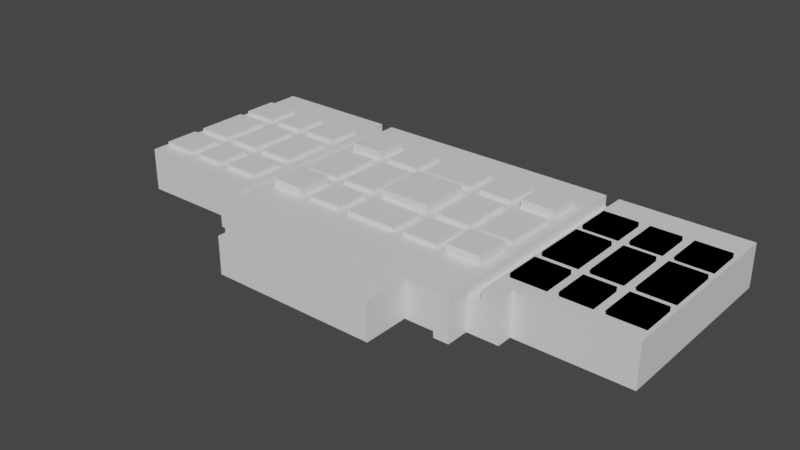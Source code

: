 # Source: baps-better-for-materials.blend  (saved by Blender 2.80.75; exported with 4.5.12 LTS)
import bpy
from mathutils import Matrix  # noqa: F401  (used for matrix-valued properties, if any)

bpy.ops.wm.read_factory_settings(use_empty=True)
scene = bpy.context.scene
scene.name = 'Scene'

# ---- collections
col_collection = bpy.data.collections.new('Collection'); scene.collection.children.link(col_collection)

# ---- materials (node trees are filled in below, after node groups)
mat_drywall = bpy.data.materials.new('drywall')
mat_drywall.use_transparent_shadow = False
mat_act = bpy.data.materials.new('ACT')
mat_act.use_transparent_shadow = False
mat_2__vinyl_covered_foam_core__crashpad = bpy.data.materials.new('2" vinyl covered foam core (crashpad)')
mat_2__vinyl_covered_foam_core__crashpad.use_transparent_shadow = False
mat_sick_curtain = bpy.data.materials.new('sick curtain')
mat_sick_curtain.use_transparent_shadow = False
mat_wood_over_air_gap = bpy.data.materials.new('wood over air gap')
mat_wood_over_air_gap.use_transparent_shadow = False
mat_bolon = bpy.data.materials.new('bolon')
mat_bolon.use_transparent_shadow = False
mat_thin_carpet = bpy.data.materials.new('thin carpet')
mat_thin_carpet.use_transparent_shadow = False
mat_acoustic_panel = bpy.data.materials.new('acoustic panel')
mat_acoustic_panel.use_transparent_shadow = False

# ---- material node trees
mat_drywall.use_nodes = True; mat_drywall.node_tree.nodes.clear()
_N = mat_drywall.node_tree.nodes; _L = mat_drywall.node_tree.links
n0 = _N.new('ShaderNodeOutputMaterial'); n0.name = 'Material Output'; n0.location = (300, 300)
n1 = _N.new('ShaderNodeBsdfPrincipled'); n1.name = 'Principled BSDF'; n1.location = (10, 300)
n1.distribution = 'GGX'
n1.subsurface_method = 'BURLEY'
n1.inputs[3].default_value = 1.45
n1.inputs[27].default_value = (0.0, 0.0, 0.0, 1.0)
n1.inputs[28].default_value = 1.0
_L.new(n1.outputs[0], n0.inputs[0])
n0.is_active_output = True
mat_act.use_nodes = True; mat_act.node_tree.nodes.clear()
_N = mat_act.node_tree.nodes; _L = mat_act.node_tree.links
n0 = _N.new('ShaderNodeOutputMaterial'); n0.name = 'Material Output'; n0.location = (300, 300)
n1 = _N.new('ShaderNodeBsdfPrincipled'); n1.name = 'Principled BSDF'; n1.location = (10, 300)
n1.distribution = 'GGX'
n1.subsurface_method = 'BURLEY'
n1.inputs[3].default_value = 1.45
n1.inputs[27].default_value = (0.0, 0.0, 0.0, 1.0)
n1.inputs[28].default_value = 1.0
_L.new(n1.outputs[0], n0.inputs[0])
n0.is_active_output = True
mat_2__vinyl_covered_foam_core__crashpad.use_nodes = True; mat_2__vinyl_covered_foam_core__crashpad.node_tree.nodes.clear()
_N = mat_2__vinyl_covered_foam_core__crashpad.node_tree.nodes; _L = mat_2__vinyl_covered_foam_core__crashpad.node_tree.links
n0 = _N.new('ShaderNodeOutputMaterial'); n0.name = 'Material Output'; n0.location = (300, 300)
n1 = _N.new('ShaderNodeBsdfPrincipled'); n1.name = 'Principled BSDF'; n1.location = (10, 300)
n1.distribution = 'GGX'
n1.subsurface_method = 'BURLEY'
n1.inputs[3].default_value = 1.45
n1.inputs[27].default_value = (0.0, 0.0, 0.0, 1.0)
n1.inputs[28].default_value = 1.0
_L.new(n1.outputs[0], n0.inputs[0])
n0.is_active_output = True
mat_sick_curtain.use_nodes = True; mat_sick_curtain.node_tree.nodes.clear()
_N = mat_sick_curtain.node_tree.nodes; _L = mat_sick_curtain.node_tree.links
n0 = _N.new('ShaderNodeOutputMaterial'); n0.name = 'Material Output'; n0.location = (300, 300)
n1 = _N.new('ShaderNodeBsdfPrincipled'); n1.name = 'Principled BSDF'; n1.location = (10, 300)
n1.distribution = 'GGX'
n1.subsurface_method = 'BURLEY'
n1.inputs[3].default_value = 1.45
n1.inputs[27].default_value = (0.0, 0.0, 0.0, 1.0)
n1.inputs[28].default_value = 1.0
_L.new(n1.outputs[0], n0.inputs[0])
n0.is_active_output = True
mat_wood_over_air_gap.use_nodes = True; mat_wood_over_air_gap.node_tree.nodes.clear()
_N = mat_wood_over_air_gap.node_tree.nodes; _L = mat_wood_over_air_gap.node_tree.links
n0 = _N.new('ShaderNodeOutputMaterial'); n0.name = 'Material Output'; n0.location = (300, 300)
n1 = _N.new('ShaderNodeBsdfPrincipled'); n1.name = 'Principled BSDF'; n1.location = (10, 300)
n1.distribution = 'GGX'
n1.subsurface_method = 'BURLEY'
n1.inputs[3].default_value = 1.45
n1.inputs[27].default_value = (0.0, 0.0, 0.0, 1.0)
n1.inputs[28].default_value = 1.0
_L.new(n1.outputs[0], n0.inputs[0])
n0.is_active_output = True
mat_bolon.use_nodes = True; mat_bolon.node_tree.nodes.clear()
_N = mat_bolon.node_tree.nodes; _L = mat_bolon.node_tree.links
n0 = _N.new('ShaderNodeOutputMaterial'); n0.name = 'Material Output'; n0.location = (300, 300)
n1 = _N.new('ShaderNodeBsdfPrincipled'); n1.name = 'Principled BSDF'; n1.location = (10, 300)
n1.distribution = 'GGX'
n1.subsurface_method = 'BURLEY'
n1.inputs[3].default_value = 1.45
n1.inputs[27].default_value = (0.0, 0.0, 0.0, 1.0)
n1.inputs[28].default_value = 1.0
_L.new(n1.outputs[0], n0.inputs[0])
n0.is_active_output = True
mat_thin_carpet.use_nodes = True; mat_thin_carpet.node_tree.nodes.clear()
_N = mat_thin_carpet.node_tree.nodes; _L = mat_thin_carpet.node_tree.links
n0 = _N.new('ShaderNodeOutputMaterial'); n0.name = 'Material Output'; n0.location = (300, 300)
n1 = _N.new('ShaderNodeBsdfPrincipled'); n1.name = 'Principled BSDF'; n1.location = (10, 300)
n1.distribution = 'GGX'
n1.subsurface_method = 'BURLEY'
n1.inputs[3].default_value = 1.45
n1.inputs[27].default_value = (0.0, 0.0, 0.0, 1.0)
n1.inputs[28].default_value = 1.0
_L.new(n1.outputs[0], n0.inputs[0])
n0.is_active_output = True
mat_acoustic_panel.use_nodes = True; mat_acoustic_panel.node_tree.nodes.clear()
_N = mat_acoustic_panel.node_tree.nodes; _L = mat_acoustic_panel.node_tree.links
n0 = _N.new('ShaderNodeOutputMaterial'); n0.name = 'Material Output'; n0.location = (300, 300)
n1 = _N.new('ShaderNodeBsdfPrincipled'); n1.name = 'Principled BSDF'; n1.location = (10, 300)
n1.distribution = 'GGX'
n1.subsurface_method = 'BURLEY'
n1.inputs[3].default_value = 1.45
n1.inputs[27].default_value = (0.0, 0.0, 0.0, 1.0)
n1.inputs[28].default_value = 1.0
_L.new(n1.outputs[0], n0.inputs[0])
n0.is_active_output = True

# ---- world
world_world = bpy.data.worlds.new('World'); scene.world = world_world
world_world.use_nodes = True; world_world.node_tree.nodes.clear()
_N = world_world.node_tree.nodes; _L = world_world.node_tree.links
n0 = _N.new('ShaderNodeOutputWorld'); n0.name = 'World Output'; n0.location = (300, 300)
n1 = _N.new('ShaderNodeBackground'); n1.name = 'Background'; n1.location = (10, 300)
n1.inputs[0].default_value = (0.05088, 0.05088, 0.05088, 1.0)
_L.new(n1.outputs[0], n0.inputs[0])
n0.is_active_output = True
world_world.color = (0.05088, 0.05088, 0.05088)
world_world.use_sun_shadow = False
world_world.sun_shadow_jitter_overblur = 0.0

# ---- meshes
me_bapsextended_008 = bpy.data.meshes.new('Bapsextended.008')
me_bapsextended_008.from_pydata([(74.0, 27.07, 5.949), (69.24, 27.07, 5.949), (74.0, 27.07, 6.544), (69.24, 27.07, 6.544), (74.0, 19.93, 5.949), (74.0, 19.93, 6.544), (69.24, 19.93, 5.949), (69.24, 19.93, 6.544)], [], [(1, 0, 2, 3), (0, 4, 5, 2), (4, 6, 7, 5), (6, 1, 3, 7), (5, 7, 3, 2)])
me_bapsextended_008.use_remesh_preserve_volume = False
me_bapsextended_008.use_remesh_preserve_attributes = False
me_bapsextended_008.use_mirror_vertex_groups = False
me_bapsextended_008.update()
me_bapsextended_009 = bpy.data.meshes.new('Bapsextended.009')
me_bapsextended_009.from_pydata([(67.75, 33.32, 5.949), (63.58, 33.32, 5.949), (67.75, 33.32, 6.544), (63.58, 33.32, 6.544), (67.75, 28.56, 5.949), (67.75, 28.56, 6.544), (63.58, 28.56, 5.949), (63.58, 28.56, 6.544)], [], [(1, 0, 2, 3), (0, 4, 5, 2), (4, 6, 7, 5), (6, 1, 3, 7), (5, 7, 3, 2)])
me_bapsextended_009.use_remesh_preserve_volume = False
me_bapsextended_009.use_remesh_preserve_attributes = False
me_bapsextended_009.use_mirror_vertex_groups = False
me_bapsextended_009.update()
me_bapsextended_010 = bpy.data.meshes.new('Bapsextended.010')
me_bapsextended_010.from_pydata([(62.1, 33.32, 5.949), (57.34, 33.32, 5.949), (62.1, 33.32, 6.544), (57.34, 33.32, 6.544), (62.1, 28.56, 5.949), (62.1, 28.56, 6.544), (57.34, 28.56, 5.949), (57.34, 28.56, 6.544)], [], [(1, 0, 2, 3), (0, 4, 5, 2), (4, 6, 7, 5), (6, 1, 3, 7), (5, 7, 3, 2)])
me_bapsextended_010.use_remesh_preserve_volume = False
me_bapsextended_010.use_remesh_preserve_attributes = False
me_bapsextended_010.use_mirror_vertex_groups = False
me_bapsextended_010.update()
me_bapsextended_011 = bpy.data.meshes.new('Bapsextended.011')
me_bapsextended_011.from_pydata([(69.24, 13.68, 5.949), (74.0, 13.68, 5.949), (69.24, 13.68, 6.544), (74.0, 13.68, 6.544), (69.24, 18.44, 5.949), (69.24, 18.44, 6.544), (74.0, 18.44, 5.949), (74.0, 18.44, 6.544)], [], [(5, 7, 3, 2), (1, 0, 2, 3), (0, 4, 5, 2), (4, 6, 7, 5), (6, 1, 3, 7)])
me_bapsextended_011.use_remesh_preserve_volume = False
me_bapsextended_011.use_remesh_preserve_attributes = False
me_bapsextended_011.use_mirror_vertex_groups = False
me_bapsextended_011.update()
me_bapsextended_016 = bpy.data.meshes.new('Bapsextended.016')
me_bapsextended_016.from_pydata([(57.34, 13.68, 5.949), (62.1, 13.68, 5.949), (57.34, 13.68, 6.544), (62.1, 13.68, 6.544), (57.34, 18.44, 5.949), (57.34, 18.44, 6.544), (62.1, 18.44, 5.949), (62.1, 18.44, 6.544)], [], [(1, 0, 2, 3), (0, 4, 5, 2), (4, 6, 7, 5), (6, 1, 3, 7), (5, 7, 3, 2)])
me_bapsextended_016.use_remesh_preserve_volume = False
me_bapsextended_016.use_remesh_preserve_attributes = False
me_bapsextended_016.use_mirror_vertex_groups = False
me_bapsextended_016.update()
me_bapsextended_017 = bpy.data.meshes.new('Bapsextended.017')
me_bapsextended_017.from_pydata([(67.75, 27.07, 5.949), (63.58, 27.07, 5.949), (67.75, 27.07, 6.544), (63.58, 27.07, 6.544), (67.75, 19.93, 5.949), (67.75, 19.93, 6.544), (63.58, 19.93, 5.949), (63.58, 19.93, 6.544)], [], [(1, 0, 2, 3), (0, 4, 5, 2), (4, 6, 7, 5), (6, 1, 3, 7), (5, 7, 3, 2)])
me_bapsextended_017.use_remesh_preserve_volume = False
me_bapsextended_017.use_remesh_preserve_attributes = False
me_bapsextended_017.use_mirror_vertex_groups = False
me_bapsextended_017.update()
me_bapsextended_018 = bpy.data.meshes.new('Bapsextended.018')
me_bapsextended_018.from_pydata([(74.0, 33.32, 5.949), (69.24, 33.32, 5.949), (74.0, 33.32, 6.544), (69.24, 33.32, 6.544), (74.0, 28.56, 5.949), (74.0, 28.56, 6.544), (69.24, 28.56, 5.949), (69.24, 28.56, 6.544)], [], [(1, 0, 2, 3), (0, 4, 5, 2), (4, 6, 7, 5), (6, 1, 3, 7), (5, 7, 3, 2)])
me_bapsextended_018.use_remesh_preserve_volume = False
me_bapsextended_018.use_remesh_preserve_attributes = False
me_bapsextended_018.use_mirror_vertex_groups = False
me_bapsextended_018.update()
me_bapsextended_019 = bpy.data.meshes.new('Bapsextended.019')
me_bapsextended_019.from_pydata([(57.34, 19.93, 5.949), (62.1, 19.93, 5.949), (57.34, 19.93, 6.544), (62.1, 19.93, 6.544), (57.34, 27.07, 5.949), (57.34, 27.07, 6.544), (62.1, 27.07, 5.949), (62.1, 27.07, 6.544)], [], [(1, 0, 2, 3), (0, 4, 5, 2), (4, 6, 7, 5), (6, 1, 3, 7), (5, 7, 3, 2)])
me_bapsextended_019.use_remesh_preserve_volume = False
me_bapsextended_019.use_remesh_preserve_attributes = False
me_bapsextended_019.use_mirror_vertex_groups = False
me_bapsextended_019.update()
me_bapsextended_020 = bpy.data.meshes.new('Bapsextended.020')
me_bapsextended_020.from_pydata([(67.75, 18.44, 5.949), (63.58, 18.44, 5.949), (67.75, 18.44, 6.544), (63.58, 18.44, 6.544), (67.75, 13.68, 5.949), (67.75, 13.68, 6.544), (63.58, 13.68, 5.949), (63.58, 13.68, 6.544)], [], [(1, 0, 2, 3), (0, 4, 5, 2), (4, 6, 7, 5), (6, 1, 3, 7), (5, 7, 3, 2)])
me_bapsextended_020.use_remesh_preserve_volume = False
me_bapsextended_020.use_remesh_preserve_attributes = False
me_bapsextended_020.use_mirror_vertex_groups = False
me_bapsextended_020.update()
me_bapsextended_021 = bpy.data.meshes.new('Bapsextended.021')
me_bapsextended_021.from_pydata([(12.42, 33.32, 5.949), (12.42, 28.56, 5.949), (12.42, 33.32, 6.544), (12.42, 28.56, 6.544), (17.18, 33.32, 5.949), (17.18, 33.32, 6.544), (17.18, 28.56, 5.949), (17.18, 28.56, 6.544), (33.69, 27.07, 5.949), (33.69, 19.93, 5.949), (33.69, 27.07, 7.139), (33.69, 19.93, 7.139), (40.83, 27.07, 5.949), (40.83, 27.07, 7.139), (40.83, 19.93, 5.949), (40.83, 19.93, 7.139), (12.42, 18.44, 5.949), (12.42, 13.68, 5.949), (17.18, 18.44, 5.949), (17.18, 13.68, 5.949), (6.767, 27.07, 5.949), (6.767, 19.93, 5.949), (10.93, 27.07, 5.949), (10.93, 19.93, 5.949), (0.5205, 33.32, 5.949), (0.5205, 28.56, 5.949), (5.28, 33.32, 5.949), (5.28, 28.56, 5.949), (6.767, 33.32, 5.949), (6.767, 28.56, 5.949), (10.93, 33.32, 5.949), (10.93, 28.56, 5.949), (0.5205, 27.07, 5.949), (0.5205, 19.93, 5.949), (5.28, 27.07, 5.949), (5.28, 19.93, 5.949), (6.767, 18.44, 5.949), (6.767, 13.68, 5.949), (10.93, 18.44, 5.949), (10.93, 13.68, 5.949), (12.42, 27.07, 5.949), (12.42, 19.93, 5.949), (17.18, 27.07, 5.949), (17.18, 19.93, 5.949), (12.42, 33.32, 5.949), (12.42, 28.56, 5.949), (17.18, 33.32, 5.949), (17.18, 28.56, 5.949), (0.5205, 18.44, 5.949), (0.5205, 13.68, 5.949), (5.28, 18.44, 5.949), (5.28, 13.68, 5.949), (-4.196e-05, 38.37, 5.949), (-4.196e-05, 11.6, 5.949), (15.39, 11.6, 5.949), (15.39, 9.445, 5.949), (17.92, 9.445, 5.949), (17.92, 38.37, 5.949), (74.0, 27.07, 5.949), (69.24, 27.07, 5.949), (74.0, 19.93, 5.949), (69.24, 19.93, 5.949), (67.75, 33.32, 5.949), (63.58, 33.32, 5.949), (67.75, 28.56, 5.949), (63.58, 28.56, 5.949), (62.1, 33.32, 5.949), (57.34, 33.32, 5.949), (62.1, 28.56, 5.949), (57.34, 28.56, 5.949), (69.24, 13.68, 5.949), (74.0, 13.68, 5.949), (69.24, 18.44, 5.949), (74.0, 18.44, 5.949), (57.34, 13.68, 5.949), (62.1, 13.68, 5.949), (57.34, 18.44, 5.949), (62.1, 18.44, 5.949), (67.75, 27.07, 5.949), (63.58, 27.07, 5.949), (67.75, 19.93, 5.949), (63.58, 19.93, 5.949), (74.0, 33.32, 5.949), (69.24, 33.32, 5.949), (74.0, 28.56, 5.949), (69.24, 28.56, 5.949), (57.34, 19.93, 5.949), (62.1, 19.93, 5.949), (57.34, 27.07, 5.949), (62.1, 27.07, 5.949), (67.75, 18.44, 5.949), (63.58, 18.44, 5.949), (67.75, 13.68, 5.949), (63.58, 13.68, 5.949), (74.52, 11.6, 5.949), (74.52, 38.37, 5.949), (59.12, 9.445, 5.949), (59.12, 11.6, 5.949), (56.59, 38.37, 5.949), (56.59, 9.445, 5.949), (56.59, 33.32, 5.949), (57.34, 9.445, 5.949), (57.34, 38.37, 5.949), (62.1, 38.37, 5.949), (62.1, 11.6, 5.949), (63.58, 11.6, 5.949), (63.58, 38.37, 5.949), (67.75, 38.37, 5.949), (67.75, 11.6, 5.949), (69.24, 11.6, 5.949), (69.24, 38.37, 5.949), (74.0, 11.6, 5.949), (74.0, 38.37, 5.949), (56.59, 28.56, 5.949), (56.59, 13.68, 5.949), (56.59, 18.44, 5.949), (56.59, 19.93, 5.949), (56.59, 27.07, 5.949), (74.52, 27.07, 5.949), (74.52, 19.93, 5.949), (74.52, 13.68, 5.949), (74.52, 18.44, 5.949), (74.52, 33.32, 5.949), (74.52, 28.56, 5.949), (74.0, 27.07, 6.544), (69.24, 27.07, 6.544), (74.0, 19.93, 6.544), (69.24, 19.93, 6.544), (67.75, 33.32, 6.544), (63.58, 33.32, 6.544), (67.75, 28.56, 6.544), (63.58, 28.56, 6.544), (62.1, 33.32, 6.544), (57.34, 33.32, 6.544), (62.1, 28.56, 6.544), (57.34, 28.56, 6.544), (69.24, 13.68, 6.544), (74.0, 13.68, 6.544), (69.24, 18.44, 6.544), (74.0, 18.44, 6.544), (57.34, 13.68, 6.544), (62.1, 13.68, 6.544), (57.34, 18.44, 6.544), (62.1, 18.44, 6.544), (67.75, 27.07, 6.544), (63.58, 27.07, 6.544), (67.75, 19.93, 6.544), (63.58, 19.93, 6.544), (74.0, 33.32, 6.544), (69.24, 33.32, 6.544), (74.0, 28.56, 6.544), (69.24, 28.56, 6.544), (57.34, 19.93, 6.544), (62.1, 19.93, 6.544), (57.34, 27.07, 6.544), (62.1, 27.07, 6.544), (67.75, 18.44, 6.544), (63.58, 18.44, 6.544), (67.75, 13.68, 6.544), (63.58, 13.68, 6.544), (47.54, 6.247, 5.949), (54.81, 6.247, 5.949), (19.71, 6.247, 5.949), (26.98, 6.247, 5.949), (48.56, 27.07, 5.949), (48.56, 19.93, 5.949), (53.32, 27.07, 5.949), (53.32, 19.93, 5.949), (42.32, 27.07, 5.949), (42.32, 19.93, 5.949), (47.08, 27.07, 5.949), (47.08, 19.93, 5.949), (27.44, 27.07, 5.949), (27.44, 19.93, 5.949), (32.2, 27.07, 5.949), (32.2, 19.93, 5.949), (27.44, 18.44, 5.949), (27.44, 13.68, 5.949), (32.2, 18.44, 5.949), (32.2, 13.68, 5.949), (42.32, 33.32, 5.949), (42.32, 28.56, 5.949), (47.08, 33.32, 5.949), (47.08, 28.56, 5.949), (27.44, 33.32, 5.949), (27.44, 28.56, 5.949), (32.2, 33.32, 5.949), (32.2, 28.56, 5.949), (42.32, 18.44, 5.949), (42.32, 13.68, 5.949), (47.08, 18.44, 5.949), (47.08, 13.68, 5.949), (21.19, 27.07, 5.949), (21.19, 19.93, 5.949), (25.95, 27.07, 5.949), (25.95, 19.93, 5.949), (33.69, 18.44, 5.949), (33.69, 13.68, 5.949), (40.83, 18.44, 5.949), (40.83, 13.68, 5.949), (33.69, 33.32, 5.949), (33.69, 28.56, 5.949), (40.83, 33.32, 5.949), (40.83, 28.56, 5.949), (48.56, 18.44, 5.949), (48.56, 13.68, 5.949), (53.32, 18.44, 5.949), (53.32, 13.68, 5.949), (21.19, 33.32, 5.949), (21.19, 28.56, 5.949), (25.95, 33.32, 5.949), (25.95, 28.56, 5.949), (48.56, 33.32, 5.949), (48.56, 28.56, 5.949), (53.32, 33.32, 5.949), (53.32, 28.56, 5.949), (21.19, 18.44, 5.949), (21.19, 13.68, 5.949), (25.95, 18.44, 5.949), (25.95, 13.68, 5.949), (33.69, 27.07, 5.949), (33.69, 19.93, 5.949), (40.83, 27.07, 5.949), (40.83, 19.93, 5.949), (54.81, 38.37, 5.949), (19.71, 38.37, 5.949), (47.54, 6.098, 5.949), (26.98, 6.098, 5.949), (12.42, 18.44, 5.949), (12.42, 13.68, 5.949), (12.42, 18.44, 6.544), (12.42, 13.68, 6.544), (17.18, 18.44, 5.949), (17.18, 18.44, 6.544), (17.18, 13.68, 5.949), (17.18, 13.68, 6.544), (6.767, 27.07, 5.949), (6.767, 19.93, 5.949), (6.767, 27.07, 6.544), (6.767, 19.93, 6.544), (10.93, 27.07, 5.949), (10.93, 27.07, 6.544), (10.93, 19.93, 5.949), (10.93, 19.93, 6.544), (0.5205, 33.32, 5.949), (0.5205, 28.56, 5.949), (0.5205, 33.32, 6.544), (0.5205, 28.56, 6.544), (5.28, 33.32, 5.949), (5.28, 33.32, 6.544), (5.28, 28.56, 5.949), (5.28, 28.56, 6.544), (6.767, 33.32, 5.949), (6.767, 28.56, 5.949), (6.767, 33.32, 6.544), (6.767, 28.56, 6.544), (10.93, 33.32, 5.949), (10.93, 33.32, 6.544), (10.93, 28.56, 5.949), (10.93, 28.56, 6.544), (0.5205, 27.07, 5.949), (0.5205, 19.93, 5.949), (0.5205, 27.07, 6.544), (0.5205, 19.93, 6.544), (5.28, 27.07, 5.949), (5.28, 27.07, 6.544), (5.28, 19.93, 5.949), (5.28, 19.93, 6.544), (6.767, 18.44, 5.949), (6.767, 13.68, 5.949), (6.767, 18.44, 6.544), (6.767, 13.68, 6.544), (10.93, 18.44, 5.949), (10.93, 18.44, 6.544), (10.93, 13.68, 5.949), (10.93, 13.68, 6.544), (12.42, 27.07, 5.949), (12.42, 19.93, 5.949), (12.42, 27.07, 6.544), (12.42, 19.93, 6.544), (17.18, 27.07, 5.949), (17.18, 27.07, 6.544), (17.18, 19.93, 5.949), (17.18, 19.93, 6.544), (0.5205, 18.44, 5.949), (0.5205, 13.68, 5.949), (0.5205, 18.44, 6.544), (0.5205, 13.68, 6.544), (5.28, 18.44, 5.949), (5.28, 18.44, 6.544), (5.28, 13.68, 5.949), (5.28, 13.68, 6.544), (48.56, 27.07, 5.949), (48.56, 19.93, 5.949), (48.56, 27.07, 6.544), (48.56, 19.93, 6.544), (53.32, 27.07, 5.949), (53.32, 27.07, 6.544), (53.32, 19.93, 5.949), (53.32, 19.93, 6.544), (42.32, 27.07, 5.949), (42.32, 19.93, 5.949), (42.32, 27.07, 6.544), (42.32, 19.93, 6.544), (47.08, 27.07, 5.949), (47.08, 27.07, 6.544), (47.08, 19.93, 5.949), (47.08, 19.93, 6.544), (27.44, 27.07, 5.949), (27.44, 19.93, 5.949), (27.44, 27.07, 6.544), (27.44, 19.93, 6.544), (32.2, 27.07, 5.949), (32.2, 27.07, 6.544), (32.2, 19.93, 5.949), (32.2, 19.93, 6.544), (27.44, 18.44, 5.949), (27.44, 13.68, 5.949), (27.44, 18.44, 6.544), (27.44, 13.68, 6.544), (32.2, 18.44, 5.949), (32.2, 18.44, 6.544), (32.2, 13.68, 5.949), (32.2, 13.68, 6.544), (42.32, 33.32, 5.949), (42.32, 28.56, 5.949), (42.32, 33.32, 6.544), (42.32, 28.56, 6.544), (47.08, 33.32, 5.949), (47.08, 33.32, 6.544), (47.08, 28.56, 5.949), (47.08, 28.56, 6.544), (27.44, 33.32, 5.949), (27.44, 28.56, 5.949), (27.44, 33.32, 6.544), (27.44, 28.56, 6.544), (32.2, 33.32, 5.949), (32.2, 33.32, 6.544), (32.2, 28.56, 5.949), (32.2, 28.56, 6.544), (42.32, 18.44, 5.949), (42.32, 13.68, 5.949), (42.32, 18.44, 6.544), (42.32, 13.68, 6.544), (47.08, 18.44, 5.949), (47.08, 18.44, 6.544), (47.08, 13.68, 5.949), (47.08, 13.68, 6.544), (21.19, 27.07, 5.949), (21.19, 19.93, 5.949), (21.19, 27.07, 6.544), (21.19, 19.93, 6.544), (25.95, 27.07, 5.949), (25.95, 27.07, 6.544), (25.95, 19.93, 5.949), (25.95, 19.93, 6.544), (33.69, 18.44, 5.949), (33.69, 13.68, 5.949), (33.69, 18.44, 6.544), (33.69, 13.68, 6.544), (40.83, 18.44, 5.949), (40.83, 18.44, 6.544), (40.83, 13.68, 5.949), (40.83, 13.68, 6.544), (33.69, 33.32, 5.949), (33.69, 28.56, 5.949), (33.69, 33.32, 6.544), (33.69, 28.56, 6.544), (40.83, 33.32, 5.949), (40.83, 33.32, 6.544), (40.83, 28.56, 5.949), (40.83, 28.56, 6.544), (48.56, 18.44, 5.949), (48.56, 13.68, 5.949), (48.56, 18.44, 7.139), (48.56, 13.68, 7.139), (53.32, 18.44, 5.949), (53.32, 18.44, 7.139), (53.32, 13.68, 5.949), (53.32, 13.68, 7.139), (21.19, 33.32, 5.949), (21.19, 28.56, 5.949), (21.19, 33.32, 7.139), (21.19, 28.56, 7.139), (25.95, 33.32, 5.949), (25.95, 33.32, 7.139), (25.95, 28.56, 5.949), (25.95, 28.56, 7.139), (48.56, 33.32, 5.949), (48.56, 28.56, 5.949), (48.56, 33.32, 7.139), (48.56, 28.56, 7.139), (53.32, 33.32, 5.949), (53.32, 33.32, 7.139), (53.32, 28.56, 5.949), (53.32, 28.56, 7.139), (21.19, 18.44, 5.949), (21.19, 13.68, 5.949), (21.19, 18.44, 7.139), (21.19, 13.68, 7.139), (25.95, 18.44, 5.949), (25.95, 18.44, 7.139), (25.95, 13.68, 5.949), (25.95, 13.68, 7.139), (15.39, 11.6, 0.0), (-4.196e-05, 11.6, 0.0), (-4.196e-05, 11.6, 5.949), (15.39, 11.6, 5.949), (-4.196e-05, 38.37, 0.0), (-4.196e-05, 11.6, 0.0), (-4.196e-05, 38.37, 5.949), (-4.196e-05, 11.6, 5.949), (-4.196e-05, 38.37, 0.0), (74.52, 38.37, 0.0), (74.52, 38.37, 5.949), (-4.196e-05, 38.37, 5.949), (56.59, 38.37, 4.462), (56.59, 38.37, 5.949), (54.81, 38.37, 4.462), (17.92, 38.37, 4.462), (17.92, 38.37, 5.949), (19.71, 38.37, 4.462), (54.81, 38.37, 0.0), (19.71, 38.37, 0.0), (19.71, 38.37, 1.604), (15.39, 11.6, 0.0), (15.39, 9.445, 0.0), (15.39, 11.6, 5.949), (15.39, 9.445, 5.949), (19.71, 9.445, 0.0), (15.39, 9.445, 0.0), (15.39, 9.445, 5.949), (17.92, 9.445, 4.462), (17.92, 9.445, 5.949), (19.71, 9.445, 4.462), (21.79, 6.247, 0.0), (21.79, 6.247, 0.8329), (26.98, 6.247, 0.8329), (19.71, 6.247, 0.0), (19.71, 6.247, 5.949), (26.98, 6.247, 5.949), (52.73, 6.247, 0.0), (52.73, 6.247, 0.8329), (47.54, 6.247, 0.8329), (47.54, 6.247, 5.949), (54.81, 6.247, 5.949), (54.81, 6.247, 0.0), (19.71, 9.445, 0.0), (19.71, 6.247, 0.0), (19.71, 6.247, 5.949), (19.71, 38.37, 5.949), (19.71, 9.445, 4.462), (19.71, 38.37, 4.462), (54.81, 6.247, 5.949), (54.81, 6.247, 0.0), (54.81, 9.445, 0.0), (54.81, 38.37, 4.462), (54.81, 9.445, 4.462), (54.81, 38.37, 5.949), (59.12, 11.6, 0.0), (74.52, 11.6, 0.0), (74.52, 11.6, 5.949), (59.12, 11.6, 5.949), (74.52, 38.37, 0.0), (74.52, 11.6, 0.0), (74.52, 11.6, 5.949), (74.52, 38.37, 5.949), (74.52, 11.6, 0.15), (74.52, 11.6, 2.44), (74.52, 38.37, 0.15), (74.52, 38.37, 2.44), (59.12, 11.6, 0.0), (59.12, 9.445, 0.0), (59.12, 9.445, 5.949), (59.12, 11.6, 5.949), (54.81, 9.445, 0.0), (59.12, 9.445, 0.0), (59.12, 9.445, 5.949), (56.59, 9.445, 4.462), (56.59, 9.445, 5.949), (54.81, 9.445, 4.462), (17.92, 9.445, 4.462), (17.92, 38.37, 4.462), (19.71, 9.445, 4.462), (19.71, 38.37, 4.462), (56.59, 38.37, 4.462), (56.59, 9.445, 4.462), (54.81, 38.37, 4.462), (54.81, 9.445, 4.462), (56.59, 38.37, 4.462), (56.59, 9.445, 4.462), (56.59, 38.37, 5.949), (56.59, 9.445, 5.949), (17.92, 9.445, 4.462), (17.92, 38.37, 4.462), (17.92, 9.445, 5.949), (17.92, 38.37, 5.949), (47.54, 6.098, 5.949), (26.98, 6.098, 5.949), (25.81, 6.098, 5.949), (25.81, -4.768e-07, 5.949), (48.71, -4.768e-07, 5.949), (48.71, 6.098, 5.949), (48.71, -4.768e-07, 0.8329), (25.81, -4.768e-07, 0.8329), (25.81, -4.768e-07, 5.949), (48.71, -4.768e-07, 5.949), (48.71, 6.098, 0.8329), (48.71, -4.768e-07, 0.8329), (48.71, -4.768e-07, 5.949), (48.71, 6.098, 5.949), (25.81, -4.768e-07, 0.8329), (25.81, 6.098, 0.8329), (25.81, 6.098, 5.949), (25.81, -4.768e-07, 5.949), (26.98, 6.098, 0.8329), (25.81, 6.098, 0.8329), (26.98, 6.098, 5.949), (25.81, 6.098, 5.949), (47.54, 6.098, 0.8329), (48.71, 6.098, 0.8329), (47.54, 6.098, 5.949), (48.71, 6.098, 5.949), (47.54, 6.098, 0.8329), (47.54, 6.247, 0.8329), (47.54, 6.247, 5.949), (47.54, 6.098, 5.949), (46.02, 6.098, 0.8329), (46.02, 6.098, 5.949), (47.54, 6.247, 4.855), (47.54, 6.098, 4.729), (46.02, 6.098, 4.729), (26.98, 6.247, 0.8329), (26.98, 6.098, 0.8329), (26.98, 6.247, 5.949), (26.98, 6.098, 5.949), (28.5, 6.098, 0.8329), (28.5, 6.098, 5.949), (26.98, 6.247, 3.391), (26.98, 6.098, 4.729), (28.5, 6.098, 4.729), (52.73, 7.734, 0.8329), (52.73, 6.247, 0.8329), (46.18, 7.734, 0.8329), (28.33, 7.734, 0.8329), (30.84, 8.387, 0.8329), (33.39, 8.826, 0.8329), (35.97, 9.045, 0.8329), (38.55, 9.045, 0.8329), (41.13, 8.826, 0.8329), (43.68, 8.387, 0.8329), (21.79, 7.734, 0.8329), (21.79, 6.247, 0.8329), (26.98, 6.247, 0.8329), (26.98, 6.098, 0.8329), (47.54, 6.098, 0.8329), (47.54, 6.247, 0.8329), (48.71, 6.098, 0.8329), (48.71, -4.768e-07, 0.8329), (25.81, -4.768e-07, 0.8329), (25.81, 6.098, 0.8329), (28.33, 7.734, 0.8329), (28.33, 7.734, 0.0), (21.79, 7.734, 0.0), (21.79, 7.734, 0.8329), (52.73, 7.734, 0.0), (52.73, 7.734, 0.8329), (46.18, 7.734, 0.0), (46.18, 7.734, 0.8329), (46.18, 7.734, 0.0), (46.18, 7.734, 0.8329), (43.68, 8.387, 0.8329), (43.68, 8.387, 0.0), (28.33, 7.734, 0.8329), (28.33, 7.734, 0.0), (30.84, 8.387, 0.8329), (30.84, 8.387, 0.0), (30.84, 8.387, 0.8329), (30.84, 8.387, 0.0), (33.39, 8.826, 0.8329), (33.39, 8.826, 0.0), (33.39, 8.826, 0.8329), (33.39, 8.826, 0.0), (35.97, 9.045, 0.8329), (35.97, 9.045, 0.0), (35.97, 9.045, 0.8329), (35.97, 9.045, 0.0), (38.55, 9.045, 0.8329), (38.55, 9.045, 0.0), (38.55, 9.045, 0.8329), (38.55, 9.045, 0.0), (41.13, 8.826, 0.8329), (41.13, 8.826, 0.0), (41.13, 8.826, 0.8329), (41.13, 8.826, 0.0), (43.68, 8.387, 0.8329), (43.68, 8.387, 0.0), (21.79, 7.734, 0.0), (21.79, 7.734, 0.8329), (21.79, 6.247, 0.0), (21.79, 6.247, 0.8329), (52.73, 7.734, 0.0), (52.73, 6.247, 0.0), (52.73, 7.734, 0.8329), (52.73, 6.247, 0.8329), (15.39, 38.37, 0.0), (-4.196e-05, 38.37, 0.0), (15.39, 11.6, 0.0), (-4.196e-05, 11.6, 0.0), (52.73, 7.734, 0.0), (52.73, 6.247, 0.0), (15.39, 38.37, 0.0), (59.12, 38.37, 0.0), (46.18, 7.734, 0.0), (28.33, 7.734, 0.0), (30.84, 8.387, 0.0), (33.39, 8.826, 0.0), (35.97, 9.045, 0.0), (38.55, 9.045, 0.0), (41.13, 8.826, 0.0), (43.68, 8.387, 0.0), (21.79, 7.734, 0.0), (21.79, 6.247, 0.0), (54.81, 6.247, 0.0), (54.81, 9.445, 0.0), (59.12, 11.6, 0.0), (59.12, 9.445, 0.0), (15.39, 11.6, 0.0), (19.71, 9.445, 0.0), (15.39, 9.445, 0.0), (19.71, 6.247, 0.0), (59.12, 38.37, 0.0), (59.12, 11.6, 0.0), (74.52, 38.37, 0.0), (74.52, 11.6, 0.0), (54.81, 38.37, 4.462), (19.71, 38.37, 4.462), (54.81, 38.37, 0.0), (19.71, 38.37, 0.0), (19.71, 38.37, 1.604), (54.81, 38.37, 4.462), (54.81, 38.37, 5.949), (19.71, 38.37, 5.949), (19.71, 38.37, 4.462), (48.04, 6.544, 2.44), (48.28, 6.544, 2.44), (48.04, 6.544, 4.88), (48.28, 6.544, 4.88), (26.24, 6.544, 2.44), (26.48, 6.544, 2.44), (26.24, 6.544, 4.88), (26.48, 6.544, 4.88), (61.52, 11.71, 2.44), (61.76, 11.71, 2.44), (61.52, 11.71, 4.88), (61.76, 11.71, 4.88), (68.99, 11.71, 2.44), (69.23, 11.71, 2.44), (68.99, 11.71, 4.88), (69.23, 11.71, 4.88), (5.294, 11.71, 2.44), (5.534, 11.71, 2.44), (5.294, 11.71, 4.88), (5.534, 11.71, 4.88), (12.76, 11.71, 2.44), (13.0, 11.71, 2.44), (12.76, 11.71, 4.88), (13.0, 11.71, 4.88), (48.71, 3.968, 0.8329), (48.71, 3.968, 5.949), (46.02, 3.968, 0.8329), (46.02, 3.968, 5.949), (48.71, 3.968, 4.729), (46.02, 3.968, 4.729), (25.81, 3.968, 0.8329), (25.81, 3.968, 5.949), (28.5, 3.968, 0.8329), (28.5, 3.968, 5.949), (25.81, 3.968, 4.729), (28.5, 3.968, 4.729), (48.71, 1.838, 0.8329), (48.71, 1.838, 5.949), (46.02, 1.838, 0.8329), (46.02, 1.838, 5.949), (48.71, 1.838, 4.729), (46.02, 1.838, 4.729), (25.81, 1.838, 0.8329), (25.81, 1.838, 5.949), (28.5, 1.838, 0.8329), (28.5, 1.838, 5.949), (25.81, 1.838, 4.729), (28.5, 1.838, 4.729), (47.54, 6.098, 0.8329), (47.54, 6.098, 5.949), (46.02, 6.098, 0.8329), (46.02, 6.098, 5.949), (47.54, 6.098, 4.729), (46.02, 6.098, 4.729), (26.98, 6.098, 0.8329), (26.98, 6.098, 5.949), (28.5, 6.098, 0.8329), (28.5, 6.098, 5.949), (26.98, 6.098, 4.729), (28.5, 6.098, 4.729)], [], [(1, 0, 2, 3), (0, 4, 5, 2), (4, 6, 7, 5), (6, 1, 3, 7), (7, 3, 2, 5), (9, 8, 10, 11), (8, 12, 13, 10), (12, 14, 15, 13), (14, 9, 11, 15), (15, 11, 10, 13), (38, 16, 17, 39), (18, 16, 41, 43), (17, 54, 39), (54, 37, 39), (54, 53, 37), (53, 51, 37), (53, 49, 51), (23, 41, 16, 38), (21, 23, 38, 36), (35, 21, 36, 50), (33, 35, 50, 48), (21, 35, 34, 20), (48, 53, 33), (48, 49, 53), (19, 18, 56), (18, 43, 56), (56, 54, 19), (54, 17, 19), (20, 34, 27, 29), (29, 27, 26, 28), (22, 20, 29, 31), (26, 52, 28), (52, 30, 28), (52, 57, 30), (57, 44, 30), (57, 46, 44), (40, 22, 31, 45), (42, 40, 45, 47), (22, 40, 41, 23), (47, 57, 42), (47, 46, 57), (27, 34, 32, 25), (24, 25, 52), (25, 32, 52), (30, 44, 45, 31), (24, 52, 26), (37, 51, 50, 36), (33, 53, 32), (53, 52, 32), (57, 56, 42), (56, 43, 42), (54, 56, 55), (98, 102, 67, 100), (87, 89, 155, 153), (83, 85, 151, 149), (74, 75, 141, 140), (75, 77, 143, 141), (84, 82, 148, 150), (73, 72, 138, 139), (76, 74, 140, 142), (61, 59, 125, 127), (70, 71, 137, 136), (67, 102, 103, 66), (63, 62, 107, 106), (83, 82, 112, 110), (59, 85, 84, 58), (60, 73, 72, 61), (70, 109, 111, 71), (93, 105, 108, 92), (81, 91, 90, 80), (65, 79, 78, 64), (68, 89, 88, 69), (77, 87, 86, 76), (106, 63, 66, 103), (110, 107, 62, 83), (64, 85, 83, 62), (59, 78, 64, 85), (80, 61, 59, 78), (72, 90, 80, 61), (90, 92, 70, 72), (109, 70, 92, 108), (75, 93, 91, 77), (81, 87, 77, 91), (87, 81, 79, 89), (79, 65, 68, 89), (68, 66, 63, 65), (113, 100, 67, 69), (117, 113, 69, 88), (117, 116, 86, 88), (116, 115, 76, 86), (115, 114, 74, 76), (99, 101, 74, 114), (105, 93, 75, 104), (74, 97, 104, 75), (97, 74, 101, 96), (94, 120, 71, 111), (73, 71, 120, 121), (73, 60, 119, 121), (60, 58, 118, 119), (84, 123, 118, 58), (84, 123, 122, 82), (95, 112, 82, 122), (141, 143, 142, 140), (153, 155, 154, 152), (133, 132, 134, 135), (129, 131, 130, 128), (145, 147, 146, 144), (157, 159, 158, 156), (137, 139, 138, 136), (125, 124, 126, 127), (149, 151, 150, 148), (77, 76, 142, 143), (66, 68, 134, 132), (78, 79, 145, 144), (64, 62, 128, 130), (81, 80, 146, 147), (63, 65, 131, 129), (82, 83, 149, 148), (80, 78, 144, 146), (85, 84, 150, 151), (59, 58, 124, 125), (79, 81, 147, 145), (86, 87, 153, 152), (60, 61, 127, 126), (92, 90, 156, 158), (89, 88, 154, 155), (62, 63, 129, 128), (91, 93, 159, 157), (90, 91, 157, 156), (69, 67, 133, 135), (65, 64, 130, 131), (72, 70, 136, 138), (93, 92, 158, 159), (67, 66, 132, 133), (71, 73, 139, 137), (88, 86, 152, 154), (68, 69, 135, 134), (58, 60, 126, 124), (218, 176, 177, 219), (170, 164, 165, 171), (171, 165, 204, 190), (190, 204, 205, 191), (189, 199, 198, 188), (205, 160, 191), (160, 189, 191), (160, 199, 189), (188, 198, 223, 169), (169, 223, 222, 168), (168, 222, 203, 181), (181, 203, 202, 180), (182, 212, 213, 183), (202, 224, 180), (224, 182, 180), (224, 212, 182), (183, 213, 164, 170), (166, 164, 213, 215), (165, 167, 206, 204), (215, 224, 166), (215, 214, 224), (214, 212, 224), (166, 224, 167), (224, 161, 167), (161, 206, 167), (161, 207, 206), (170, 168, 181, 183), (169, 171, 190, 188), (194, 172, 173, 195), (218, 216, 193, 195), (177, 163, 219), (162, 216, 217), (162, 193, 216), (187, 174, 172, 185), (211, 185, 172, 194), (209, 211, 194, 192), (221, 175, 174, 220), (192, 225, 209), (192, 193, 225), (193, 162, 225), (220, 174, 187, 201), (201, 187, 186, 200), (176, 173, 175, 178), (186, 225, 200), (225, 202, 200), (225, 224, 202), (196, 178, 175, 221), (198, 196, 221, 223), (178, 196, 197, 179), (185, 211, 210, 184), (197, 163, 179), (163, 177, 179), (201, 203, 222, 220), (210, 225, 184), (225, 186, 184), (160, 226, 199), (226, 197, 199), (226, 227, 197), (227, 163, 197), (217, 219, 163, 162), (209, 225, 208), (225, 210, 208), (207, 161, 160, 205), (195, 173, 176, 218), (229, 228, 230, 231), (228, 232, 233, 230), (232, 234, 235, 233), (234, 229, 231, 235), (235, 231, 230, 233), (237, 236, 238, 239), (236, 240, 241, 238), (240, 242, 243, 241), (242, 237, 239, 243), (243, 239, 238, 241), (245, 244, 246, 247), (244, 248, 249, 246), (248, 250, 251, 249), (250, 245, 247, 251), (251, 247, 246, 249), (253, 252, 254, 255), (252, 256, 257, 254), (256, 258, 259, 257), (258, 253, 255, 259), (259, 255, 254, 257), (261, 260, 262, 263), (260, 264, 265, 262), (264, 266, 267, 265), (266, 261, 263, 267), (267, 263, 262, 265), (269, 268, 270, 271), (268, 272, 273, 270), (272, 274, 275, 273), (274, 269, 271, 275), (275, 271, 270, 273), (277, 276, 278, 279), (276, 280, 281, 278), (280, 282, 283, 281), (282, 277, 279, 283), (283, 279, 278, 281), (285, 284, 286, 287), (284, 288, 289, 286), (288, 290, 291, 289), (290, 285, 287, 291), (291, 287, 286, 289), (299, 295, 294, 297), (293, 292, 294, 295), (292, 296, 297, 294), (296, 298, 299, 297), (298, 293, 295, 299), (307, 303, 302, 305), (301, 300, 302, 303), (300, 304, 305, 302), (304, 306, 307, 305), (306, 301, 303, 307), (309, 308, 310, 311), (308, 312, 313, 310), (312, 314, 315, 313), (314, 309, 311, 315), (315, 311, 310, 313), (317, 316, 318, 319), (316, 320, 321, 318), (320, 322, 323, 321), (322, 317, 319, 323), (323, 319, 318, 321), (325, 324, 326, 327), (324, 328, 329, 326), (328, 330, 331, 329), (330, 325, 327, 331), (331, 327, 326, 329), (333, 332, 334, 335), (332, 336, 337, 334), (336, 338, 339, 337), (338, 333, 335, 339), (339, 335, 334, 337), (347, 343, 342, 345), (341, 340, 342, 343), (340, 344, 345, 342), (344, 346, 347, 345), (346, 341, 343, 347), (349, 348, 350, 351), (348, 352, 353, 350), (352, 354, 355, 353), (354, 349, 351, 355), (355, 351, 350, 353), (357, 356, 358, 359), (356, 360, 361, 358), (360, 362, 363, 361), (362, 357, 359, 363), (363, 359, 358, 361), (365, 364, 366, 367), (364, 368, 369, 366), (368, 370, 371, 369), (370, 365, 367, 371), (371, 367, 366, 369), (379, 375, 374, 377), (373, 372, 374, 375), (372, 376, 377, 374), (376, 378, 379, 377), (378, 373, 375, 379), (381, 380, 382, 383), (380, 384, 385, 382), (384, 386, 387, 385), (386, 381, 383, 387), (387, 383, 382, 385), (389, 388, 390, 391), (388, 392, 393, 390), (392, 394, 395, 393), (394, 389, 391, 395), (395, 391, 390, 393), (397, 396, 398, 399), (396, 400, 401, 398), (400, 402, 403, 401), (402, 397, 399, 403), (403, 399, 398, 401), (406, 407, 404, 405), (408, 410, 411, 409), (416, 413, 414, 417), (421, 412, 424), (412, 423, 424), (413, 416, 418), (415, 412, 419, 420), (421, 419, 412), (418, 422, 413), (425, 427, 428, 426), (430, 431, 432), (431, 433, 432), (432, 434, 429, 430), (435, 438, 436), (438, 439, 436), (436, 439, 440, 437), (445, 446, 442), (446, 441, 442), (442, 443, 444, 445), (451, 449, 448, 447), (451, 450, 449), (451, 452, 450), (454, 453, 457, 455), (456, 457, 458), (457, 453, 458), (460, 459, 462, 461), (468, 465, 466, 470), (464, 467, 469, 463), (467, 468, 470, 469), (472, 473, 474, 471), (478, 477, 476), (477, 478, 479), (475, 480, 478, 476), (483, 481, 482, 484), (487, 485, 486, 488), (490, 489, 491, 492), (494, 493, 495, 496), (501, 500, 498, 497), (499, 498, 500), (497, 502, 501), (503, 504, 505, 506), (507, 508, 509, 510), (511, 512, 513, 514), (516, 515, 517, 518), (519, 520, 522, 521), (529, 524, 523, 530), (525, 529, 530, 526), (531, 527, 528), (539, 533, 532, 538), (535, 539, 538, 534), (540, 537, 536), (551, 553, 544), (553, 545, 544), (553, 554, 545), (554, 546, 545), (554, 547, 546), (547, 554, 548), (554, 549, 548), (554, 555, 549), (555, 550, 549), (555, 556, 550), (556, 543, 550), (556, 541, 543), (541, 556, 542), (557, 555, 558), (554, 560, 559), (553, 551, 552), (559, 558, 555, 554), (562, 563, 564, 561), (565, 567, 568, 566), (572, 571, 570, 569), (574, 573, 575, 576), (578, 577, 579, 580), (582, 581, 583, 584), (586, 585, 587, 588), (590, 589, 591, 592), (594, 593, 595, 596), (597, 599, 600, 598), (602, 601, 603, 604), (608, 607, 605, 606), (611, 616, 617), (623, 609, 610), (609, 624, 613), (613, 624, 620), (620, 612, 619), (624, 612, 620), (624, 609, 623), (625, 624, 626), (611, 617, 612), (612, 624, 625), (628, 627, 629), (627, 628, 611), (617, 618, 612), (628, 615, 611), (622, 621, 630), (630, 621, 628), (619, 612, 618), (615, 628, 614), (614, 628, 621), (616, 611, 615), (632, 634, 633, 631), (639, 635, 636), (639, 638, 637, 635), (641, 642, 643, 640), (644, 645, 647, 646), (648, 649, 651, 650), (652, 653, 655, 654), (656, 657, 659, 658), (660, 661, 663, 662), (664, 665, 667, 666), (672, 668, 670, 673), (669, 672, 673, 671), (671, 673, 679, 677), (678, 675, 677, 679), (674, 678, 679, 676), (684, 680, 682, 685), (681, 684, 685, 683), (683, 685, 691, 689), (690, 687, 689, 691), (686, 690, 691, 688), (696, 692, 694, 697), (693, 696, 697, 695), (695, 697, 703, 701), (702, 699, 701, 703), (698, 702, 703, 700)])
me_bapsextended_021.polygons.foreach_set('material_index', [0, 0, 0, 0, 0, 0, 0, 0, 0, 1, 0, 0, 0, 0, 0, 0, 0, 0, 0, 0, 0, 0, 0, 0, 0, 0, 0, 0, 0, 0, 0, 0, 0, 0, 0, 0, 0, 0, 0, 0, 0, 0, 0, 0, 0, 0, 0, 0, 0, 0, 0, 0, 0, 0, 0, 0, 0, 0, 0, 0, 0, 0, 0, 0, 0, 0, 0, 0, 0, 0, 0, 0, 0, 0, 0, 0, 0, 0, 0, 0, 0, 0, 0, 0, 0, 0, 0, 0, 0, 0, 0, 0, 0, 0, 0, 0, 0, 0, 0, 0, 0, 0, 0, 0, 0, 0, 0, 0, 0, 0, 0, 0, 0, 0, 0, 0, 0, 0, 0, 0, 0, 0, 0, 0, 0, 0, 0, 0, 0, 0, 0, 0, 0, 0, 0, 0, 0, 0, 0, 0, 0, 0, 0, 0, 0, 0, 0, 0, 0, 0, 0, 0, 0, 0, 0, 0, 0, 0, 0, 0, 0, 0, 0, 0, 0, 0, 0, 0, 0, 0, 0, 0, 0, 0, 0, 0, 0, 0, 0, 0, 0, 0, 0, 0, 0, 0, 0, 0, 0, 0, 0, 0, 0, 0, 0, 0, 0, 0, 0, 0, 0, 0, 0, 0, 0, 0, 0, 0, 0, 0, 0, 0, 0, 0, 0, 0, 0, 0, 0, 0, 0, 0, 0, 0, 0, 0, 0, 0, 0, 0, 0, 0, 0, 0, 0, 0, 0, 0, 0, 0, 0, 0, 0, 0, 0, 0, 0, 0, 0, 0, 0, 0, 0, 0, 0, 0, 0, 0, 0, 0, 0, 0, 0, 0, 0, 0, 0, 0, 0, 0, 0, 0, 0, 0, 0, 0, 0, 0, 0, 0, 0, 0, 0, 0, 0, 0, 0, 0, 0, 0, 0, 0, 0, 0, 0, 0, 0, 0, 0, 0, 0, 0, 0, 0, 0, 0, 0, 0, 0, 0, 0, 0, 0, 0, 0, 0, 0, 0, 0, 0, 0, 0, 0, 0, 0, 0, 0, 0, 0, 0, 0, 0, 0, 0, 0, 0, 0, 0, 0, 0, 2, 2, 2, 2, 2, 0, 0, 0, 0, 0, 0, 0, 3, 0, 0, 0, 0, 0, 0, 0, 0, 0, 0, 0, 0, 0, 0, 0, 0, 0, 0, 0, 0, 0, 0, 0, 0, 0, 0, 0, 0, 0, 0, 0, 0, 0, 0, 0, 0, 4, 4, 5, 6, 6, 6, 6, 6, 6, 6, 6, 6, 6, 6, 6, 6, 6, 6, 6, 6, 6, 6, 6, 5, 7, 7, 0, 0, 0, 0, 0, 0, 0, 0, 0, 0, 0, 0, 0, 0, 0, 0, 0, 0, 0, 0, 0, 0])
_uv = me_bapsextended_021.uv_layers.new(name='UVMap')
_uv.uv.foreach_set('vector', [0.0, 0.0, 0.0, 0.0, 0.0, 0.0, 0.0, 0.0, 0.0, 0.0, 0.0, 0.0, 0.0, 0.0, 0.0, 0.0, 0.0, 0.0, 0.0, 0.0, 0.0, 0.0, 0.0, 0.0, 0.0, 0.0, 0.0, 0.0, 0.0, 0.0, 0.0, 0.0, 0.0, 0.0, 0.0, 0.0, 0.0, 0.0, 0.0, 0.0, 0.0, 0.0, 0.0, 0.0, 0.0, 0.0, 0.0, 0.0, 0.0, 0.0, 0.0, 0.0, 0.0, 0.0, 0.0, 0.0, 0.0, 0.0, 0.0, 0.0, 0.0, 0.0, 0.0, 0.0, 0.0, 0.0, 0.0, 0.0, 0.0, 0.0, 0.0, 0.0, 0.0, 0.0, 0.0, 0.0, 0.0, 0.0, 0.0, 0.0, 0.0, 0.0, 0.0, 0.0, 0.0, 0.0, 0.0, 0.0, 0.0, 0.0, 0.0, 0.0, 0.0, 0.0, 0.0, 0.0, 0.0, 0.0, 0.0, 0.0, 0.0, 0.0, 0.0, 0.0, 0.0, 0.0, 0.0, 0.0, 0.0, 0.0, 0.0, 0.0, 0.0, 0.0, 0.0, 0.0, 0.0, 0.0, 0.0, 0.0, 0.0, 0.0, 0.0, 0.0, 0.0, 0.0, 0.0, 0.0, 0.0, 0.0, 0.0, 0.0, 0.0, 0.0, 0.0, 0.0, 0.0, 0.0, 0.0, 0.0, 0.0, 0.0, 0.0, 0.0, 0.0, 0.0, 0.0, 0.0, 0.0, 0.0, 0.0, 0.0, 0.0, 0.0, 0.0, 0.0, 0.0, 0.0, 0.0, 0.0, 0.0, 0.0, 0.0, 0.0, 0.0, 0.0, 0.0, 0.0, 0.0, 0.0, 0.0, 0.0, 0.0, 0.0, 0.0, 0.0, 0.0, 0.0, 0.0, 0.0, 0.0, 0.0, 0.0, 0.0, 0.0, 0.0, 0.0, 0.0, 0.0, 0.0, 0.0, 0.0, 0.0, 0.0, 0.0, 0.0, 0.0, 0.0, 0.0, 0.0, 0.0, 0.0, 0.0, 0.0, 0.0, 0.0, 0.0, 0.0, 0.0, 0.0, 0.0, 0.0, 0.0, 0.0, 0.0, 0.0, 0.0, 0.0, 0.0, 0.0, 0.0, 0.0, 0.0, 0.0, 0.0, 0.0, 0.0, 0.0, 0.0, 0.0, 0.0, 0.0, 0.0, 0.0, 0.0, 0.0, 0.0, 0.0, 0.0, 0.0, 0.0, 0.0, 0.0, 0.0, 0.0, 0.0, 0.0, 0.0, 0.0, 0.0, 0.0, 0.0, 0.0, 0.0, 0.0, 0.0, 0.0, 0.0, 0.0, 0.0, 0.0, 0.0, 0.0, 0.0, 0.0, 0.0, 0.0, 0.0, 0.0, 0.0, 0.0, 0.0, 0.0, 0.0, 0.0, 0.0, 0.0, 0.0, 0.0, 0.0, 0.0, 0.0, 0.0, 0.0, 0.0, 0.0, 0.0, 0.0, 0.0, 0.0, 0.0, 0.0, 0.0, 0.0, 0.0, 0.0, 0.0, 0.0, 0.0, 0.0, 0.0, 0.0, 0.0, 0.0, 0.0, 0.0, 0.0, 0.0, 0.0, 0.0, 0.0, 0.0, 0.0, 0.0, 0.0, 0.0, 0.0, 0.0, 0.0, 0.0, 0.0, 0.0, 0.0, 0.0, 0.0, 0.0, 0.0, 0.0, 0.0, 0.0, 0.0, 0.0, 0.0, 0.0, 0.0, 0.0, 0.0, 0.0, 0.0, 0.0, 0.0, 0.0, 0.0, 0.0, 0.0, 0.0, 0.0, 0.0, 0.0, 0.0, 0.0, 0.0, 0.0, 0.0, 0.0, 0.0, 0.0, 0.0, 0.0, 0.0, 0.0, 0.0, 0.0, 0.0, 0.0, 0.0, 0.0, 0.0, 0.0, 0.0, 0.0, 0.0, 0.0, 0.0, 0.0, 0.0, 0.0, 0.0, 0.0, 0.0, 0.0, 0.0, 0.0, 0.0, 0.0, 0.0, 0.0, 0.0, 0.0, 0.0, 0.0, 0.0, 0.0, 0.0, 0.0, 0.0, 0.0, 0.0, 0.0, 0.0, 0.0, 0.0, 0.0, 0.0, 0.0, 0.0, 0.0, 0.0, 0.0, 0.0, 0.0, 0.0, 0.0, 0.0, 0.0, 0.0, 0.0, 0.0, 0.0, 0.0, 0.0, 0.0, 0.0, 0.0, 0.0, 0.0, 0.0, 0.0, 0.0, 0.0, 0.0, 0.0, 0.0, 0.0, 0.0, 0.0, 0.0, 0.0, 0.0, 0.0, 0.0, 0.0, 0.0, 0.0, 0.0, 0.0, 0.0, 0.0, 0.0, 0.0, 0.0, 0.0, 0.0, 0.0, 0.0, 0.0, 0.0, 0.0, 0.0, 0.0, 0.0, 0.0, 0.0, 0.0, 0.0, 0.0, 0.0, 0.0, 0.0, 0.0, 0.0, 0.0, 0.0, 0.0, 0.0, 0.0, 0.0, 0.0, 0.0, 0.0, 0.0, 0.0, 0.0, 0.0, 0.0, 0.0, 0.0, 0.0, 0.0, 0.0, 0.0, 0.0, 0.0, 0.0, 0.0, 0.0, 0.0, 0.0, 0.0, 0.0, 0.0, 0.0, 0.0, 0.0, 0.0, 0.0, 0.0, 0.0, 0.0, 0.0, 0.0, 0.0, 0.0, 0.0, 0.0, 0.0, 0.0, 0.0, 0.0, 0.0, 0.0, 0.0, 0.0, 0.0, 0.0, 0.0, 0.0, 0.0, 0.0, 0.0, 0.0, 0.0, 0.0, 0.0, 0.0, 0.0, 0.0, 0.0, 0.0, 0.0, 0.0, 0.0, 0.0, 0.0, 0.0, 0.0, 0.0, 0.0, 0.0, 0.0, 0.0, 0.0, 0.0, 0.0, 0.0, 0.0, 0.0, 0.0, 0.0, 0.0, 0.0, 0.0, 0.0, 0.0, 0.0, 0.0, 0.0, 0.0, 0.0, 0.0, 0.0, 0.0, 0.0, 0.0, 0.0, 0.0, 0.0, 0.0, 0.0, 0.0, 0.0, 0.0, 0.0, 0.0, 0.0, 0.0, 0.0, 0.0, 0.0, 0.0, 0.0, 0.0, 0.0, 0.0, 0.0, 0.0, 0.0, 0.0, 0.0, 0.0, 0.0, 0.0, 0.0, 0.0, 0.0, 0.0, 0.0, 0.0, 0.0, 0.0, 0.0, 0.0, 0.0, 0.0, 0.0, 0.0, 0.0, 0.0, 0.0, 0.0, 0.0, 0.0, 0.0, 0.0, 0.0, 0.0, 0.0, 0.0, 0.0, 0.0, 0.0, 0.0, 0.0, 0.0, 0.0, 0.0, 0.0, 0.0, 0.0, 0.0, 0.0, 0.0, 0.0, 0.0, 0.0, 0.0, 0.0, 0.0, 0.0, 0.0, 0.0, 0.0, 0.0, 0.0, 0.0, 0.0, 0.0, 0.0, 0.0, 0.0, 0.0, 0.0, 0.0, 0.0, 0.0, 0.0, 0.0, 0.0, 0.0, 0.0, 0.0, 0.0, 0.0, 0.0, 0.0, 0.0, 0.0, 0.0, 0.0, 0.0, 0.0, 0.0, 0.0, 0.0, 0.0, 0.0, 0.0, 0.0, 0.0, 0.0, 0.0, 0.0, 0.0, 0.0, 0.0, 0.0, 0.0, 0.0, 0.0, 0.0, 0.0, 0.0, 0.0, 0.0, 0.0, 0.0, 0.0, 0.0, 0.0, 0.0, 0.0, 0.0, 0.0, 0.0, 0.0, 0.0, 0.0, 0.0, 0.0, 0.0, 0.0, 0.0, 0.0, 0.0, 0.0, 0.0, 0.0, 0.0, 0.0, 0.0, 0.0, 0.0, 0.0, 0.0, 0.0, 0.0, 0.0, 0.0, 0.0, 0.0, 0.0, 0.0, 0.0, 0.0, 0.0, 0.0, 0.0, 0.0, 0.0, 0.0, 0.0, 0.0, 0.0, 0.0, 0.0, 0.0, 0.0, 0.0, 0.0, 0.0, 0.0, 0.0, 0.0, 0.0, 0.0, 0.0, 0.0, 0.0, 0.0, 0.0, 0.0, 0.0, 0.0, 0.0, 0.0, 0.0, 0.0, 0.0, 0.0, 0.0, 0.0, 0.0, 0.0, 0.0, 0.0, 0.0, 0.0, 0.0, 0.0, 0.0, 0.0, 0.0, 0.0, 0.0, 0.0, 0.0, 0.0, 0.0, 0.0, 0.0, 0.0, 0.0, 0.0, 0.0, 0.0, 0.0, 0.0, 0.0, 0.0, 0.0, 0.0, 0.0, 0.0, 0.0, 0.0, 0.0, 0.0, 0.0, 0.0, 0.0, 0.0, 0.0, 0.0, 0.0, 0.0, 0.0, 0.0, 0.0, 0.0, 0.0, 0.0, 0.0, 0.0, 0.0, 0.0, 0.0, 0.0, 0.0, 0.0, 0.0, 0.0, 0.0, 0.0, 0.0, 0.0, 0.0, 0.0, 0.0, 0.0, 0.0, 0.0, 0.0, 0.0, 0.0, 0.0, 0.0, 0.0, 0.0, 0.0, 0.0, 0.0, 0.0, 0.0, 0.0, 0.0, 0.0, 0.0, 0.0, 0.0, 0.0, 0.0, 0.0, 0.0, 0.0, 0.0, 0.0, 0.0, 0.0, 0.0, 0.0, 0.0, 0.0, 0.0, 0.0, 0.0, 0.0, 0.0, 0.0, 0.0, 0.0, 0.0, 0.0, 0.0, 0.0, 0.0, 0.0, 0.0, 0.0, 0.0, 0.0, 0.0, 0.0, 0.0, 0.0, 0.0, 0.0, 0.0, 0.0, 0.0, 0.0, 0.0, 0.0, 0.0, 0.0, 0.0, 0.0, 0.0, 0.0, 0.0, 0.0, 0.0, 0.0, 0.0, 0.0, 0.0, 0.0, 0.0, 0.0, 0.0, 0.0, 0.0, 0.0, 0.0, 0.0, 0.0, 0.0, 0.0, 0.0, 0.0, 0.0, 0.0, 0.0, 0.0, 0.0, 0.0, 0.0, 0.0, 0.0, 0.0, 0.0, 0.0, 0.0, 0.0, 0.0, 0.0, 0.0, 0.0, 0.0, 0.0, 0.0, 0.0, 0.0, 0.0, 0.0, 0.0, 0.0, 0.0, 0.0, 0.0, 0.0, 0.0, 0.0, 0.0, 0.0, 0.0, 0.0, 0.0, 0.0, 0.0, 0.0, 0.0, 0.0, 0.0, 0.0, 0.0, 0.0, 0.0, 0.0, 0.0, 0.0, 0.0, 0.0, 0.0, 0.0, 0.0, 0.0, 0.0, 0.0, 0.0, 0.0, 0.0, 0.0, 0.0, 0.0, 0.0, 0.0, 0.0, 0.0, 0.0, 0.0, 0.0, 0.0, 0.0, 0.0, 0.0, 0.0, 0.0, 0.0, 0.0, 0.0, 0.0, 0.0, 0.0, 0.0, 0.0, 0.0, 0.0, 0.0, 0.0, 0.0, 0.0, 0.0, 0.0, 0.0, 0.0, 0.0, 0.0, 0.0, 0.0, 0.0, 0.0, 0.0, 0.0, 0.0, 0.0, 0.0, 0.0, 0.0, 0.0, 0.0, 0.0, 0.0, 0.0, 0.0, 0.0, 0.0, 0.0, 0.0, 0.0, 0.0, 0.0, 0.0, 0.0, 0.0, 0.0, 0.0, 0.0, 0.0, 0.0, 0.0, 0.0, 0.0, 0.0, 0.0, 0.0, 0.0, 0.0, 0.0, 0.0, 0.0, 0.0, 0.0, 0.0, 0.0, 0.0, 0.0, 0.0, 0.0, 0.0, 0.0, 0.0, 0.0, 0.0, 0.0, 0.0, 0.0, 0.0, 0.0, 0.0, 0.0, 0.0, 0.0, 0.0, 0.0, 0.0, 0.0, 0.0, 0.0, 0.0, 0.0, 0.0, 0.0, 0.0, 0.0, 0.0, 0.0, 0.0, 0.0, 0.0, 0.0, 0.0, 0.0, 0.0, 0.0, 0.0, 0.0, 0.0, 0.0, 0.0, 0.0, 0.0, 0.0, 0.0, 0.0, 0.0, 0.0, 0.0, 0.0, 0.0, 0.0, 0.0, 0.0, 0.0, 0.0, 0.0, 0.0, 0.0, 0.0, 0.0, 0.0, 0.0, 0.0, 0.0, 0.0, 0.0, 0.0, 0.0, 0.0, 0.0, 0.0, 0.0, 0.0, 0.0, 0.0, 0.0, 0.0, 0.0, 0.0, 0.0, 0.0, 0.0, 0.0, 0.0, 0.0, 0.0, 0.0, 0.0, 0.0, 0.0, 0.0, 0.0, 0.0, 0.0, 0.0, 0.0, 0.0, 0.0, 0.0, 0.0, 0.0, 0.0, 0.0, 0.0, 0.0, 0.0, 0.0, 0.0, 0.0, 0.0, 0.0, 0.0, 0.0, 0.0, 0.0, 0.0, 0.0, 0.0, 0.0, 0.0, 0.0, 0.0, 0.0, 0.0, 0.0, 0.0, 0.0, 0.0, 0.0, 0.0, 0.0, 0.0, 0.0, 0.0, 0.0, 0.0, 0.0, 0.0, 0.0, 0.0, 0.0, 0.0, 0.0, 0.0, 0.0, 0.0, 0.0, 0.0, 0.0, 0.0, 0.0, 0.0, 0.0, 0.0, 0.0, 0.0, 0.0, 0.0, 0.0, 0.0, 0.0, 0.0, 0.0, 0.0, 0.0, 0.0, 0.0, 0.0, 0.0, 0.0, 0.0, 0.0, 0.0, 0.0, 0.0, 0.0, 0.0, 0.0, 0.0, 0.0, 0.0, 0.0, 0.0, 0.0, 0.0, 0.0, 0.0, 0.0, 0.0, 0.0, 0.0, 0.0, 0.0, 0.0, 0.0, 0.0, 0.0, 0.0, 0.0, 0.0, 0.0, 0.0, 0.0, 0.0, 0.0, 0.0, 0.0, 0.0, 0.0, 0.0, 0.0, 0.0, 0.0, 0.0, 0.0, 0.0, 0.0, 0.0, 0.0, 0.0, 0.0, 0.0, 0.0, 0.0, 0.0, 0.0, 0.0, 0.0, 0.0, 0.0, 0.0, 0.0, 0.0, 0.0, 0.0, 0.0, 0.0, 0.0, 0.0, 0.0, 0.0, 0.0, 0.0, 0.0, 0.0, 0.0, 0.0, 0.0, 0.0, 0.0, 0.0, 0.0, 0.0, 0.0, 0.0, 0.0, 0.0, 0.0, 0.0, 0.0, 0.0, 0.0, 0.0, 0.0, 0.0, 0.0, 0.0, 0.0, 0.0, 0.0, 0.0, 0.0, 0.0, 0.0, 0.0, 0.0, 0.0, 0.0, 0.0, 0.0, 0.0, 0.0, 0.0, 0.0, 0.0, 0.0, 0.0, 0.0, 0.0, 0.0, 0.0, 0.0, 0.0, 0.0, 0.0, 0.0, 0.0, 0.0, 0.0, 0.0, 0.0, 0.0, 0.0, 0.0, 0.0, 0.0, 0.0, 0.0, 0.0, 0.0, 0.0, 0.0, 0.0, 0.0, 0.0, 0.0, 0.0, 0.0, 0.0, 0.0, 0.0, 0.0, 0.0, 0.0, 0.0, 0.0, 0.0, 0.0, 0.0, 0.0, 0.0, 0.0, 0.0, 0.0, 0.0, 0.0, 0.0, 0.0, 0.0, 0.0, 0.0, 0.0, 0.0, 0.0, 0.0, 0.0, 0.0, 0.0, 0.0, 0.0, 0.0, 0.0, 0.0, 0.0, 0.0, 0.0, 0.0, 0.0, 0.0, 0.0, 0.0, 0.0, 0.0, 0.0, 0.0, 0.0, 0.0, 0.0, 0.0, 0.0, 0.0, 0.0, 0.0, 0.0, 0.0, 0.0, 0.0, 0.0, 0.0, 0.0, 0.0, 0.0, 0.0, 0.0, 0.0, 0.0, 0.0, 0.0, 0.0, 0.0, 0.0, 0.0, 0.0, 0.0, 0.0, 0.0, 0.0, 0.0, 0.0, 0.0, 0.0, 0.0, 0.0, 0.0, 0.0, 0.0, 0.0, 0.0, 0.0, 0.0, 0.0, 0.0, 0.0, 0.0, 0.0, 0.0, 0.0, 0.0, 0.0, 0.0, 0.0, 0.0, 0.0, 0.0, 0.0, 0.0, 0.0, 0.0, 0.0, 0.0, 0.0, 0.0, 0.0, 0.0, 0.0, 0.0, 0.0, 0.0, 0.0, 0.0, 0.0, 0.0, 0.0, 0.0, 0.0, 0.0, 0.0, 0.0, 0.0, 0.0, 0.0, 0.0, 0.0, 0.0, 0.0, 0.0, 0.0, 0.0, 0.0, 0.0, 0.0, 0.0, 0.0, 0.0, 0.0, 0.0, 0.0, 0.0, 0.0, 0.0, 0.0, 0.0, 0.0, 0.0, 0.0, 0.0, 0.0, 0.0, 0.0, 0.0, 0.0, 0.0, 0.0, 0.0, 0.0, 0.0, 0.0, 0.0, 0.0, 0.0, 0.0, 0.0, 0.0, 0.0, 0.0, 0.0, 0.0, 0.0, 0.0, 0.0, 0.0, 0.0, 0.0, 0.0, 0.0, 0.0, 0.0, 0.0, 0.0, 0.0, 0.0, 0.0, 0.0, 0.0, 0.0, 0.0, 0.0, 0.0, 0.0, 0.0, 0.0, 0.0, 0.0, 0.0, 0.0, 0.0, 0.0, 0.0, 0.0, 0.0, 0.0, 0.0, 0.0, 0.0, 0.0, 0.0, 0.0, 0.0, 0.0, 0.0, 0.0, 0.0, 0.0, 0.0, 0.0, 0.0, 0.0, 0.0, 0.0, 0.0, 0.0, 0.0, 0.0, 0.0, 0.0, 0.0, 0.0, 0.0, 0.0, 0.0, 0.0, 0.0, 0.0, 0.0, 0.0, 0.0, 0.0, 0.0, 0.0, 0.0, 0.0, 0.0, 0.0, 0.0, 0.0, 0.0, 0.0, 0.0, 0.0, 0.0, 0.0, 0.0, 0.0, 0.0, 0.0, 0.0, 0.0, 0.0, 0.0, 0.0, 0.0, 0.0, 0.0, 0.0, 0.0, 0.0, 0.0, 0.0, 0.0, 0.0, 0.0, 0.0, 0.0, 0.0, 0.0, 0.0, 0.0, 0.0, 0.0, 0.0, 0.0, 0.0, 0.0, 0.0, 0.0, 0.0, 0.0, 0.0, 0.0, 0.0, 0.0, 0.0, 0.0, 0.0, 0.0, 0.0, 0.0, 0.0, 0.0, 0.0, 0.0, 0.0, 0.0, 0.0, 0.0, 0.0, 0.0, 0.0, 0.0, 0.0, 0.0, 0.0, 0.0, 0.0, 0.0, 0.0, 0.0, 0.0, 0.0, 0.0, 0.0, 0.0, 0.0, 0.0, 0.0, 0.0, 0.0, 0.0, 0.0, 0.0, 0.0, 0.0, 0.0, 0.0, 0.0, 0.0, 0.0, 0.0, 0.0, 0.0, 0.0, 0.0, 0.0, 0.0, 0.0, 0.0, 0.0, 0.0, 0.0, 0.0, 0.0, 0.0, 0.0, 0.0, 0.0, 0.0, 0.0, 0.0, 0.0, 0.0, 0.0, 0.0, 0.0, 0.0, 0.0, 0.0, 0.0, 0.0, 0.0, 0.0, 0.0, 0.0, 0.0, 0.0, 0.0, 0.0, 0.0, 0.0, 0.0, 0.0, 0.0, 0.0, 0.0, 0.0, 0.0, 0.0, 0.0, 0.0, 0.0, 0.0, 0.0, 0.0, 0.0, 0.0, 0.0, 0.0, 0.0, 0.0, 0.0, 0.0, 0.0, 0.0, 0.0, 0.0, 0.0, 0.0, 0.0, 0.0, 0.0, 0.0, 0.0, 0.0, 0.0, 0.0, 0.0, 0.0, 0.0, 0.0, 0.0, 0.0, 0.0, 0.0, 0.0, 0.0, 0.0, 0.0, 0.0, 0.0, 0.0, 0.0, 0.0, 0.0, 0.0, 0.0, 0.0, 0.0, 0.0, 0.0, 0.0, 0.0, 0.0, 0.0, 0.0, 0.0, 0.0, 0.0, 0.0, 0.0, 0.0, 0.0, 0.0, 0.0, 0.0, 0.0, 0.0, 0.0, 0.0, 0.0, 0.0, 0.0, 0.0, 0.0, 0.0, 0.0, 0.0, 0.0, 0.0, 0.0, 0.0, 0.0, 0.0, 0.0, 0.0, 0.0, 0.0, 0.0, 0.0, 0.0, 0.0, 0.0, 0.0, 0.0, 0.0, 0.0, 0.0, 0.0, 0.0, 0.0, 0.0, 0.0, 0.0, 0.0, 0.0, 0.0, 0.0, 0.0, 0.0, 0.0, 0.0, 0.0, 0.0, 0.0, 0.0, 0.0, 0.0, 0.0, 0.0, 0.0, 0.0, 0.0, 0.0, 0.0, 0.0, 0.0, 0.0, 0.0, 0.0, 0.0, 0.0, 0.0, 0.0, 0.0, 0.0, 0.0, 0.0, 0.0, 0.0, 0.0, 0.0, 0.0, 0.0, 0.0, 0.0, 0.0, 0.0, 0.0, 0.0, 0.0, 0.0, 0.0, 0.0, 0.0, 0.0, 0.0, 0.0, 0.0, 0.0, 0.0, 0.0, 0.0, 0.0, 0.0, 0.0, 0.0, 0.0, 0.0, 0.0, 0.0, 0.0, 0.0, 0.0, 0.0, 0.0, 0.0, 0.0, 0.0, 0.0, 0.0, 0.0, 0.0, 0.0, 0.0, 0.0, 0.0, 0.0, 0.0, 0.0, 0.0, 0.0, 0.0, 0.0, 0.0, 0.0, 0.0, 0.0, 0.0, 0.0, 0.0, 0.0, 0.0, 0.0, 0.0, 0.0, 0.0, 0.0, 0.0, 0.0, 0.0, 0.0, 0.0, 0.0, 0.0, 0.0, 0.0, 0.0, 0.0, 0.0, 0.0, 0.0, 0.0, 0.0, 0.0, 0.0, 0.0, 0.0, 0.0, 0.0, 0.0, 0.0, 0.0, 0.0, 0.0, 0.0, 0.0, 0.0, 0.0, 0.0, 0.0, 0.0, 0.0, 0.0, 0.0, 0.0, 0.0, 0.0, 0.0, 0.0, 0.0, 0.0, 0.0, 0.0, 0.0, 0.0, 0.0, 0.0, 0.0, 0.0, 0.0, 0.0, 0.0, 0.0, 0.0, 0.0, 0.0, 0.0, 0.0, 0.0, 0.0, 0.0, 0.0, 0.0, 0.0, 0.0, 0.0, 0.0, 0.0, 0.0, 0.0, 0.0, 0.0, 0.0, 0.0, 0.0, 0.0, 0.0, 0.0, 0.0, 0.0, 0.0, 0.0, 0.0, 0.0, 0.0, 0.0, 0.0, 0.0, 0.0, 0.0, 0.0, 0.0, 0.0, 0.0, 0.0, 0.0, 0.0, 0.0, 0.0, 0.0, 0.0, 0.0, 0.0, 0.0, 0.0, 0.0, 0.0, 0.0, 0.0, 0.0, 0.0, 0.0, 0.0, 0.0, 0.0, 0.0, 0.0, 0.0, 0.0, 0.0, 0.0, 0.0, 0.0, 0.0, 0.0, 0.0, 0.0, 0.0, 0.0, 0.0, 0.0, 0.0, 0.0, 0.0, 0.0, 0.0, 0.0, 0.0, 0.0, 0.0, 0.0, 0.0, 0.0, 0.0, 0.0, 0.0, 0.0, 0.0, 0.0, 0.0, 0.0, 0.0, 0.0, 0.0, 0.0, 0.0, 0.0, 0.0, 0.0, 0.0, 0.0, 0.0, 0.0, 0.0, 0.0, 0.0, 0.0, 0.0, 0.0, 0.0, 0.0, 0.0, 0.0, 0.0, 0.0, 0.0, 0.0, 0.0, 0.0, 0.0, 0.0, 0.0, 0.0, 0.0, 0.0, 0.0, 0.0, 0.0, 0.0, 0.0, 0.0, 0.0, 0.0, 0.0, 0.0, 0.0, 0.0, 0.0, 0.0, 0.0, 0.0, 0.0, 0.0, 0.0, 0.0, 0.0, 0.0, 0.0, 0.0, 0.0, 0.0, 0.0, 0.0, 0.0, 0.0, 0.0, 0.0, 0.0, 0.0, 0.0, 0.0, 0.0, 0.0, 0.0, 0.0, 0.0, 0.0, 0.0, 0.0, 0.0, 0.0, 0.0, 0.0, 0.0, 0.0, 0.0, 0.0, 0.0, 0.0, 0.0, 0.0, 0.0, 0.0, 0.0, 0.0, 0.0, 0.0, 0.0, 0.0, 0.0, 0.0, 0.0, 0.0, 0.0, 0.0, 0.0, 0.0, 0.0, 0.0, 0.0, 0.0, 0.0, 0.0, 0.0, 0.0, 0.0, 0.0, 0.0, 0.0, 0.0, 0.0, 0.0, 0.0, 0.0, 0.0, 0.0, 0.0, 0.0, 0.0, 0.0, 0.0, 0.0, 0.0, 0.0, 0.0, 0.0, 0.0, 0.0, 0.0, 0.0, 0.0, 0.0, 0.0, 0.0, 0.0, 0.0, 0.0, 0.0, 0.0, 0.0, 0.0, 0.0, 0.0, 0.0, 0.0, 0.0, 0.0, 0.0, 0.0, 0.0, 0.0, 0.0, 0.0, 0.0, 0.0, 0.0, 0.0, 0.0, 0.0, 0.0, 0.0, 0.0, 0.0, 0.0, 0.0, 0.0, 0.0, 0.0, 0.0, 0.0, 0.0, 0.0, 0.0, 0.0, 0.0, 0.0, 0.0, 0.0, 0.0, 0.0, 0.0, 0.0, 0.0, 0.0, 0.0, 0.0, 0.0, 0.0, 0.0, 0.0, 0.0, 0.0, 0.0, 0.0, 0.0, 0.0, 0.0, 0.0, 0.0, 0.0, 0.0, 0.0, 0.0, 0.0, 0.0, 0.0, 0.0, 0.0, 0.0, 0.0, 0.0, 0.0, 0.0, 0.0, 0.0, 0.0, 0.0, 0.0, 0.0, 0.0, 0.0, 0.0, 0.0, 0.0, 0.0, 0.0, 0.0, 0.0, 0.0, 0.0, 0.0, 0.0, 0.0, 0.0, 0.0, 0.0, 0.0, 0.0, 0.0, 0.0, 0.0, 0.0, 0.0, 0.0, 0.0, 0.0, 0.0, 0.0, 0.0, 0.0, 0.0, 0.0, 0.0, 0.0, 0.0, 0.0, 0.0, 0.0, 0.0, 0.0, 0.0, 0.0, 0.0, 0.0, 0.0, 0.0, 0.0, 0.0, 0.0, 0.0, 0.0, 0.0, 0.0, 0.0, 0.0, 0.0, 0.0, 0.0, 0.0, 0.0, 0.0, 0.0, 0.0, 0.0, 0.0, 0.0, 0.0, 0.0, 0.0, 0.0, 0.0, 0.0, 0.0, 0.0, 0.0, 0.0, 0.0, 0.0, 0.0, 0.0, 0.0, 0.0, 0.0, 0.0, 0.0, 0.0, 0.0, 0.0, 0.0, 0.0, 0.0, 0.0, 0.0, 0.0, 0.0, 0.0, 0.0, 0.0, 0.0, 0.0, 0.0, 0.0, 0.0, 0.0, 0.0, 0.0, 0.0, 0.0, 0.0, 0.0, 0.0, 0.0, 0.0, 0.0, 0.0, 0.0, 0.0, 0.0, 0.0, 0.0, 0.0, 0.0, 0.0, 0.0, 0.0, 0.0, 0.0, 0.0, 0.0, 0.0, 0.0, 0.0, 0.0, 0.0, 0.0, 0.0, 0.0, 0.0, 0.0, 0.0, 0.0, 0.0, 0.0, 0.0, 0.0, 0.0, 0.0, 0.0, 0.0, 0.0, 0.0, 0.0, 0.0, 0.0, 0.0, 0.0, 0.0, 0.0, 0.0, 0.0, 0.0, 0.0, 0.0, 0.0, 0.0, 0.0, 0.0, 0.0, 0.0, 0.0, 0.0, 0.0, 0.0, 0.0, 0.0, 0.0, 0.0, 0.0, 0.0, 0.0, 0.0, 0.0, 0.0, 0.0, 0.0, 0.0, 0.0, 0.0, 0.0, 0.0, 0.0, 0.0, 0.0, 0.0, 0.0, 0.0, 0.0, 0.0, 0.0, 0.0, 0.0, 0.0, 0.0, 0.0, 0.0, 0.0, 0.0, 0.0, 0.0, 0.0, 0.0, 0.0, 0.0, 0.0, 0.0, 0.0, 0.0, 0.0, 0.0, 0.0, 0.0, 0.0, 0.0, 0.0, 0.0, 0.0, 0.0, 0.0, 0.0, 0.0, 0.0, 0.0, 0.0, 0.0, 0.0, 0.0, 0.0, 0.0, 0.0, 0.0, 0.0, 0.0, 0.0, 0.0, 0.0, 0.0, 0.0, 0.0, 0.0, 0.0, 0.0, 0.0, 0.0, 0.0, 0.0, 0.0, 0.0, 0.0, 0.0, 0.0, 0.0, 0.0, 0.0, 0.0, 0.0, 0.0, 0.0, 0.0, 0.0, 0.0, 0.0, 0.0, 0.0, 0.0, 0.0, 0.0, 0.0, 0.0, 0.0, 0.0, 0.0, 0.0, 0.0, 0.0, 0.0, 0.0, 0.0, 0.0, 0.0, 0.0, 0.0, 0.0, 0.0, 0.0, 0.0, 0.0, 0.0, 0.0, 0.0, 0.0, 0.0, 0.0, 0.0, 0.0, 0.0, 0.0, 0.0, 0.0, 0.0, 0.0, 0.0, 0.0, 0.0, 0.0, 0.0, 0.0, 0.0, 0.0, 0.0, 0.0, 0.0, 0.0, 0.0, 0.0, 0.0, 0.0, 0.0, 0.0, 0.0, 0.0, 0.0, 0.0, 0.0, 0.0, 0.0, 0.0, 0.0, 0.0, 0.0, 0.0, 0.0, 0.0, 0.0, 0.0, 0.0, 0.0, 0.0, 0.0, 0.0, 0.0, 0.0, 0.0, 0.0, 0.0, 0.0, 0.0, 0.0, 0.0, 0.0, 0.0, 0.0, 0.0, 0.0, 0.0, 0.0, 0.0, 0.0, 0.0, 0.0, 0.0, 0.0, 0.0, 0.0, 0.0, 0.0, 0.0, 0.0, 0.0, 0.0, 0.0, 0.0, 0.0, 0.0, 0.0, 0.0, 0.0, 0.0, 0.0, 0.0, 0.0, 0.0, 0.0, 0.0, 0.0, 0.0, 0.0, 0.0, 0.0, 0.0, 0.0, 0.0, 0.0, 0.0, 0.0, 0.0, 0.0, 0.0, 0.0, 0.0, 0.0, 0.0, 0.0, 0.0, 0.0, 0.0, 0.0, 0.0, 0.0, 0.0, 0.0, 0.0, 0.0, 0.0, 0.0, 0.0, 0.0, 0.0, 0.0, 0.0, 0.0, 0.0, 0.0, 0.0, 0.0, 0.0, 0.0, 0.0, 0.0, 0.0, 0.0, 0.0, 0.0, 0.0, 0.0, 0.0, 0.0, 0.0, 0.0, 0.0, 0.0, 0.0, 0.0, 0.0, 0.0, 0.0, 0.0, 0.0, 0.0, 0.0, 0.0, 0.0, 0.0, 0.0, 0.0, 0.0, 0.0, 0.0, 0.0, 0.0, 0.0, 0.0, 0.0, 0.0, 0.0, 0.0, 0.0, 0.0, 0.0, 0.0, 0.0, 0.0, 0.0, 0.0, 0.0, 0.0, 0.0, 0.0, 0.0, 0.0, 0.0, 0.0, 0.0, 0.0, 0.0, 0.0, 0.0, 0.0, 0.0, 0.0, 0.0, 0.0, 0.0, 0.0, 0.0, 0.0, 0.0, 0.0, 0.0, 0.0, 0.0, 0.0, 0.0, 0.0, 0.0, 0.0, 0.0, 0.0, 0.0, 0.0, 0.0, 0.0, 0.0, 0.0, 0.0, 0.0, 0.0, 0.0, 0.0, 0.0, 0.0, 0.0, 0.0, 0.0, 0.0, 0.0, 0.0, 0.0, 0.0, 0.0, 0.0, 0.0, 0.0, 0.0, 0.0, 0.0, 0.0, 0.0, 0.0, 0.0, 0.0, 0.0, 0.0, 0.0, 0.0, 0.0, 0.0, 0.0, 0.0, 0.0, 0.0, 0.0, 0.0, 0.0, 0.0, 0.0, 0.0, 0.0, 0.0, 0.0, 0.0, 0.0, 0.0, 0.0, 0.0, 0.0, 0.0, 0.0, 0.0, 0.0, 0.0, 0.0, 0.0, 0.0, 0.0, 0.0, 0.0, 0.0, 0.0, 0.0, 0.0, 0.0, 0.0, 0.0, 0.0, 0.0, 0.0, 0.0, 0.0, 0.0, 0.0, 0.0, 0.0, 0.0, 0.0, 0.0, 0.0, 0.0, 0.0, 0.0, 0.0, 0.0, 0.0, 0.0, 0.0, 0.0, 0.0, 0.0, 0.0, 0.0, 0.0, 0.0, 0.0, 0.0, 0.0, 0.0, 0.0, 0.0, 0.0, 0.0, 0.0, 0.0, 0.0, 0.0, 0.0, 0.0, 0.0, 0.0, 0.0, 0.0, 0.0, 0.0, 0.0, 0.0, 0.0, 0.0, 0.0, 0.0, 0.0, 0.0, 0.0, 0.0, 0.0, 0.0, 0.0, 0.0, 0.0, 0.0, 0.0, 0.0, 0.0, 0.0, 0.0, 0.0, 0.0, 0.0, 0.0, 0.0, 0.0, 0.0, 0.0, 0.0, 0.0, 0.0, 0.0, 0.0, 0.0, 0.0, 0.0, 0.0, 0.0, 0.0, 0.0, 0.0, 0.0, 0.0, 0.0, 0.0, 0.0, 0.0, 0.0, 0.0, 0.0, 0.0, 0.0, 0.0, 0.0, 0.0, 0.0, 0.0, 0.0, 0.0, 1.0, 0.0, 1.0, 1.0, 0.0, 1.0, 0.0, 0.0, 1.0, 0.0, 1.0, 1.0, 0.0, 1.0, 0.0, 0.0, 1.0, 0.0, 1.0, 1.0, 0.0, 1.0, 0.0, 0.0, 1.0, 0.0, 1.0, 1.0, 0.0, 1.0, 0.0, 0.0, 1.0, 0.0, 1.0, 1.0, 0.0, 1.0, 0.0, 0.0, 1.0, 0.0, 1.0, 1.0, 0.0, 1.0, 0.0, 0.0, 0.0, 0.0, 0.0, 0.0, 0.0, 0.0, 0.0, 0.0, 0.0, 0.0, 0.0, 0.0, 0.0, 0.0, 0.0, 0.0, 0.0, 0.0, 0.0, 0.0, 0.0, 0.0, 0.0, 0.0, 0.0, 0.0, 0.0, 0.0, 0.0, 0.0, 0.0, 0.0, 0.0, 0.0, 0.0, 0.0, 0.0, 0.0, 0.0, 0.0, 0.0, 0.0, 0.0, 0.0, 0.0, 0.0, 0.0, 0.0, 0.0, 0.0, 0.0, 0.0, 0.0, 0.0, 0.0, 0.0, 0.0, 0.0, 0.0, 0.0, 0.0, 0.0, 0.0, 0.0, 0.0, 0.0, 0.0, 0.0, 0.0, 0.0, 0.0, 0.0, 0.0, 0.0, 0.0, 0.0, 0.0, 0.0, 0.0, 0.0, 0.0, 0.0, 0.0, 0.0, 0.0, 0.0, 0.0, 0.0, 0.0, 0.0, 0.0, 0.0, 0.0, 0.0, 0.0, 0.0, 0.0, 0.0, 0.0, 0.0, 0.0, 0.0, 0.0, 0.0, 0.0, 0.0, 0.0, 0.0, 0.0, 0.0, 0.0, 0.0, 0.0, 0.0, 0.0, 0.0, 0.0, 0.0])
me_bapsextended_021.materials.append(mat_drywall)
me_bapsextended_021.materials.append(mat_act)
me_bapsextended_021.materials.append(mat_2__vinyl_covered_foam_core__crashpad)
me_bapsextended_021.materials.append(mat_sick_curtain)
me_bapsextended_021.materials.append(mat_wood_over_air_gap)
me_bapsextended_021.materials.append(mat_bolon)
me_bapsextended_021.materials.append(mat_thin_carpet)
me_bapsextended_021.materials.append(mat_acoustic_panel)
me_bapsextended_021.use_remesh_preserve_volume = False
me_bapsextended_021.use_remesh_preserve_attributes = False
me_bapsextended_021.use_mirror_vertex_groups = False
me_bapsextended_021.update()

# ---- objects
ob_ceiling_block_005 = bpy.data.objects.new('ceiling-block-005', me_bapsextended_008)
ob_ceiling_block_006 = bpy.data.objects.new('ceiling-block-006', me_bapsextended_009)
ob_ceiling_block_007 = bpy.data.objects.new('ceiling-block-007', me_bapsextended_010)
ob_ceiling_block_008 = bpy.data.objects.new('ceiling-block-008', me_bapsextended_011)
ob_ceiling_block_013 = bpy.data.objects.new('ceiling-block-013', me_bapsextended_016)
ob_ceiling_block_014 = bpy.data.objects.new('ceiling-block-014', me_bapsextended_017)
ob_ceiling_block_015 = bpy.data.objects.new('ceiling-block-015', me_bapsextended_018)
ob_ceiling_block_016 = bpy.data.objects.new('ceiling-block-016', me_bapsextended_019)
ob_ceiling_block_017 = bpy.data.objects.new('ceiling-block-017', me_bapsextended_020)
ob_ceiling_block_018 = bpy.data.objects.new('ceiling-block-018', me_bapsextended_021)

# ---- transforms, parenting, visibility, modifiers, constraints
ob_ceiling_block_005.location = (0.0, 0.0, 0.0)
ob_ceiling_block_005.lineart.crease_threshold = 0.0
ob_ceiling_block_006.location = (0.0, 0.0, 0.0)
ob_ceiling_block_006.lineart.crease_threshold = 0.0
ob_ceiling_block_007.location = (0.0, 0.0, 0.0)
ob_ceiling_block_007.lineart.crease_threshold = 0.0
ob_ceiling_block_008.location = (0.0, 0.0, 0.0)
ob_ceiling_block_008.lineart.crease_threshold = 0.0
ob_ceiling_block_013.location = (0.0, 0.0, 0.0)
ob_ceiling_block_013.lineart.crease_threshold = 0.0
ob_ceiling_block_014.location = (0.0, 0.0, 0.0)
ob_ceiling_block_014.lineart.crease_threshold = 0.0
ob_ceiling_block_015.location = (0.0, 0.0, 0.0)
ob_ceiling_block_015.lineart.crease_threshold = 0.0
ob_ceiling_block_016.location = (0.0, 0.0, 0.0)
ob_ceiling_block_016.lineart.crease_threshold = 0.0
ob_ceiling_block_017.location = (0.0, 0.0, 0.0)
ob_ceiling_block_017.lineart.crease_threshold = 0.0
ob_ceiling_block_018.location = (0.0, 0.0, 0.0)
ob_ceiling_block_018.lineart.crease_threshold = 0.0

# ---- collection membership
col_collection.objects.link(ob_ceiling_block_005)
col_collection.objects.link(ob_ceiling_block_006)
col_collection.objects.link(ob_ceiling_block_007)
col_collection.objects.link(ob_ceiling_block_008)
col_collection.objects.link(ob_ceiling_block_013)
col_collection.objects.link(ob_ceiling_block_014)
col_collection.objects.link(ob_ceiling_block_015)
col_collection.objects.link(ob_ceiling_block_016)
col_collection.objects.link(ob_ceiling_block_017)
col_collection.objects.link(ob_ceiling_block_018)

# ---- scene / render settings (as saved in the file)
scene.frame_start = 1; scene.frame_end = 250; scene.frame_set(1)
scene.render.engine = 'BLENDER_EEVEE_NEXT'
scene.cycles.use_denoising = False
scene.cycles.samples = 128
scene.cycles.sampling_pattern = 'TABULATED_SOBOL'
scene.cycles.use_adaptive_sampling = False
scene.cycles.use_light_tree = False
scene.view_settings.view_transform = 'Filmic'
bpy.context.view_layer.update()

# ---- added for rendering (the .blend has no active camera and no usable light): camera, sun
cam_auto = bpy.data.cameras.new('AutoCamera')
cam_auto.lens = 50.0
cam_auto.sensor_width = 36.0
cam_auto.clip_end = 1365.93
ob_auto_camera = bpy.data.objects.new('AutoCamera', cam_auto)
scene.collection.objects.link(ob_auto_camera)
ob_auto_camera.location = (115.09, -74.2101, 65.8344)
ob_auto_camera.rotation_euler = (1.09748, -7.21219e-08, 0.694738)
scene.camera = ob_auto_camera
light_auto_sun = bpy.data.lights.new('AutoSun', 'SUN')
light_auto_sun.energy = 3.0
light_auto_sun.angle = 0.0523599
ob_auto_sun = bpy.data.objects.new('AutoSun', light_auto_sun)
scene.collection.objects.link(ob_auto_sun)
ob_auto_sun.rotation_euler = (0.872665, 0.174533, 0.523599)
bpy.context.view_layer.update()
